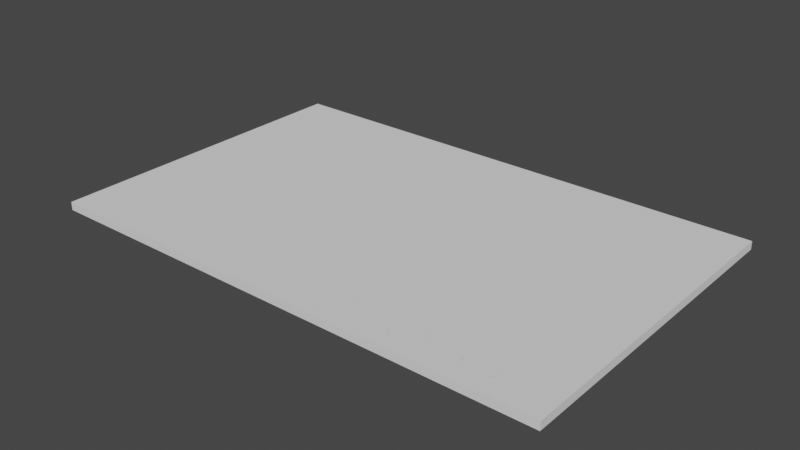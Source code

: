 # Source: ct_modele.blend  (saved by Blender 3.3.6; exported with 4.5.12 LTS)
import bpy
from mathutils import Matrix  # noqa: F401  (used for matrix-valued properties, if any)

bpy.ops.wm.read_factory_settings(use_empty=True)
scene = bpy.context.scene
scene.name = 'Scene'

# ---- collections
col_collection = bpy.data.collections.new('Collection'); scene.collection.children.link(col_collection)
col_trou = bpy.data.collections.new('trou'); col_collection.children.link(col_trou)

# ---- world
world_world = bpy.data.worlds.new('World'); scene.world = world_world
world_world.use_nodes = True; world_world.node_tree.nodes.clear()
_N = world_world.node_tree.nodes; _L = world_world.node_tree.links
n0 = _N.new('ShaderNodeOutputWorld'); n0.name = 'World Output'; n0.location = (300, 300)
n1 = _N.new('ShaderNodeBackground'); n1.name = 'Background'; n1.location = (10, 300)
n1.inputs[0].default_value = (0.05088, 0.05088, 0.05088, 1.0)
_L.new(n1.outputs[0], n0.inputs[0])
n0.is_active_output = True
world_world.color = (0.05088, 0.05088, 0.05088)
world_world.use_sun_shadow = False
world_world.sun_shadow_jitter_overblur = 0.0

# ---- meshes
me_cube_010 = bpy.data.meshes.new('Cube.010')
me_cube_010.from_pydata([(0.3936, 0.2417, -2.0), (0.117, 0.2417, -2.0), (0.6489, 0.2417, -2.0), (0.9255, 0.2417, -2.0), (-5.96e-08, -5.96e-08, -2.0), (1.202, 0.2417, -2.0), (1.479, 0.2417, -2.0), (1.734, 0.2417, -2.0), (-5.96e-08, -5.96e-08, 0.0), (0.3936, 0.2417, 0.0), (0.6489, 0.2417, 0.0), (0.9255, 0.2417, 0.0), (1.202, 0.2417, 0.0), (1.479, 0.2417, 0.0), (1.734, 0.2417, 0.0), (0.117, 0.2417, 0.0), (0.405, 0.2399, -2.0), (1.214, 0.2399, -2.0), (0.9369, 0.2399, -2.0), (1.49, 0.2399, -2.0), (0.6604, 0.2399, -2.0), (-5.96e-08, 2.0, -2.0), (0.1284, 0.2399, -2.0), (1.745, 0.2399, -2.0), (0.9369, 0.2399, 0.0), (1.49, 0.2399, 0.0), (0.6604, 0.2399, 0.0), (1.214, 0.2399, 0.0), (0.405, 0.2399, 0.0), (0.1284, 0.2399, 0.0), (-5.96e-08, 2.0, 0.0), (1.745, 0.2399, 0.0), (0.6713, 0.2347, -2.0), (2.0, -5.96e-08, -2.0), (0.9479, 0.2347, -2.0), (1.756, 0.2347, -2.0), (0.416, 0.2347, -2.0), (1.225, 0.2347, -2.0), (0.1394, 0.2347, -2.0), (1.501, 0.2347, -2.0), (0.1394, 0.2347, 0.0), (1.501, 0.2347, 0.0), (1.756, 0.2347, 0.0), (0.6713, 0.2347, 0.0), (2.0, -5.96e-08, 0.0), (0.416, 0.2347, 0.0), (0.9479, 0.2347, 0.0), (1.225, 0.2347, 0.0), (2.0, 2.0, -2.0), (1.767, 0.2262, -2.0), (0.958, 0.2262, -2.0), (0.6814, 0.2262, -2.0), (0.4261, 0.2262, -2.0), (0.1495, 0.2262, -2.0), (1.235, 0.2262, -2.0), (1.511, 0.2262, -2.0), (0.6814, 0.2262, 0.0), (0.1495, 0.2262, 0.0), (1.511, 0.2262, 0.0), (0.4261, 0.2262, 0.0), (1.235, 0.2262, 0.0), (2.0, 2.0, 0.0), (1.767, 0.2262, 0.0), (0.958, 0.2262, 0.0), (1.244, 0.2148, -2.0), (1.52, 0.2148, -2.0), (0.6903, 0.2148, -2.0), (0.9669, 0.2148, -2.0), (0.1584, 0.2148, -2.0), (0.435, 0.2148, -2.0), (1.775, 0.2148, -2.0), (1.775, 0.2148, 0.0), (0.1584, 0.2148, 0.0), (1.52, 0.2148, 0.0), (0.435, 0.2148, 0.0), (0.6903, 0.2148, 0.0), (1.244, 0.2148, 0.0), (0.9669, 0.2148, 0.0), (1.783, 0.2009, -2.0), (0.4423, 0.2009, -2.0), (0.1657, 0.2009, -2.0), (0.6976, 0.2009, -2.0), (0.9742, 0.2009, -2.0), (1.527, 0.2009, -2.0), (1.251, 0.2009, -2.0), (0.6976, 0.2009, 0.0), (0.1657, 0.2009, 0.0), (0.9742, 0.2009, 0.0), (1.783, 0.2009, 0.0), (1.527, 0.2009, 0.0), (1.251, 0.2009, 0.0), (0.4423, 0.2009, 0.0), (1.533, 0.1851, -2.0), (1.256, 0.1851, -2.0), (0.9796, 0.1851, -2.0), (0.703, 0.1851, -2.0), (0.1711, 0.1851, -2.0), (0.4477, 0.1851, -2.0), (1.788, 0.1851, -2.0), (1.533, 0.1851, 0.0), (0.703, 0.1851, 0.0), (1.788, 0.1851, 0.0), (0.9796, 0.1851, 0.0), (0.4477, 0.1851, 0.0), (1.256, 0.1851, 0.0), (0.1711, 0.1851, 0.0), (1.536, 0.1679, -2.0), (0.9829, 0.1679, -2.0), (1.791, 0.1679, -2.0), (0.7063, 0.1679, -2.0), (1.26, 0.1679, -2.0), (0.1744, 0.1679, -2.0), (0.451, 0.1679, -2.0), (0.9829, 0.1679, 0.0), (1.26, 0.1679, 0.0), (1.536, 0.1679, 0.0), (1.791, 0.1679, 0.0), (0.1744, 0.1679, 0.0), (0.7063, 0.1679, 0.0), (0.451, 0.1679, 0.0), (0.7074, 0.15, -2.0), (1.261, 0.15, -2.0), (0.984, 0.15, -2.0), (1.537, 0.15, -2.0), (0.4521, 0.15, -2.0), (0.1755, 0.15, -2.0), (1.793, 0.15, -2.0), (0.984, 0.15, 0.0), (0.4521, 0.15, 0.0), (0.7074, 0.15, 0.0), (1.261, 0.15, 0.0), (1.793, 0.15, 0.0), (1.537, 0.15, 0.0), (0.1755, 0.15, 0.0), (1.26, 0.1321, -2.0), (1.791, 0.1321, -2.0), (0.451, 0.1321, -2.0), (0.7063, 0.1321, -2.0), (1.536, 0.1321, -2.0), (0.9829, 0.1321, -2.0), (0.1744, 0.1321, -2.0), (0.1744, 0.1321, 0.0), (1.536, 0.1321, 0.0), (0.7063, 0.1321, 0.0), (0.9829, 0.1321, 0.0), (0.451, 0.1321, 0.0), (1.791, 0.1321, 0.0), (1.26, 0.1321, 0.0), (0.703, 0.1149, -2.0), (1.256, 0.1149, -2.0), (1.788, 0.1149, -2.0), (0.4477, 0.1149, -2.0), (0.1711, 0.1149, -2.0), (1.533, 0.1149, -2.0), (0.9796, 0.1149, -2.0), (0.4477, 0.1149, 0.0), (1.533, 0.1149, 0.0), (0.703, 0.1149, 0.0), (1.256, 0.1149, 0.0), (0.1711, 0.1149, 0.0), (1.788, 0.1149, 0.0), (0.9796, 0.1149, 0.0), (1.527, 0.09907, -2.0), (0.6976, 0.09907, -2.0), (1.251, 0.09907, -2.0), (0.9742, 0.09907, -2.0), (1.783, 0.09907, -2.0), (0.4423, 0.09907, -2.0), (0.1657, 0.09907, -2.0), (0.1657, 0.09907, 0.0), (1.251, 0.09907, 0.0), (0.4423, 0.09907, 0.0), (0.9742, 0.09907, 0.0), (0.6976, 0.09907, 0.0), (1.783, 0.09907, 0.0), (1.527, 0.09907, 0.0), (0.9669, 0.08518, -2.0), (1.244, 0.08518, -2.0), (0.1584, 0.08518, -2.0), (1.775, 0.08518, -2.0), (0.435, 0.08518, -2.0), (0.6903, 0.08518, -2.0), (1.52, 0.08518, -2.0), (0.435, 0.08518, 0.0), (0.9669, 0.08518, 0.0), (1.244, 0.08518, 0.0), (0.6903, 0.08518, 0.0), (1.52, 0.08518, 0.0), (1.775, 0.08518, 0.0), (0.1584, 0.08518, 0.0), (0.958, 0.07378, -2.0), (1.235, 0.07378, -2.0), (1.767, 0.07378, -2.0), (0.4261, 0.07378, -2.0), (0.6814, 0.07378, -2.0), (0.1495, 0.07378, -2.0), (1.511, 0.07378, -2.0), (0.4261, 0.07378, 0.0), (1.235, 0.07378, 0.0), (0.958, 0.07378, 0.0), (1.511, 0.07378, 0.0), (0.6814, 0.07378, 0.0), (1.767, 0.07378, 0.0), (0.1495, 0.07378, 0.0), (0.9479, 0.06531, -2.0), (0.416, 0.06531, -2.0), (1.756, 0.06531, -2.0), (1.225, 0.06531, -2.0), (0.1394, 0.06531, -2.0), (1.501, 0.06531, -2.0), (0.6713, 0.06531, -2.0), (0.416, 0.06531, 0.0), (0.6713, 0.06531, 0.0), (1.225, 0.06531, 0.0), (1.756, 0.06531, 0.0), (0.1394, 0.06531, 0.0), (0.9479, 0.06531, 0.0), (1.501, 0.06531, 0.0), (0.6604, 0.06009, -2.0), (0.405, 0.06009, -2.0), (1.745, 0.06009, -2.0), (0.1284, 0.06009, -2.0), (1.214, 0.06009, -2.0), (0.9369, 0.06009, -2.0), (1.49, 0.06009, -2.0), (0.1284, 0.06009, 0.0), (1.49, 0.06009, 0.0), (0.6604, 0.06009, 0.0), (1.214, 0.06009, 0.0), (0.405, 0.06009, 0.0), (1.745, 0.06009, 0.0), (0.9369, 0.06009, 0.0), (0.117, 0.05833, -2.0), (0.6489, 0.05833, -2.0), (1.479, 0.05833, -2.0), (1.202, 0.05833, -2.0), (0.3936, 0.05833, -2.0), (1.734, 0.05833, -2.0), (0.9255, 0.05833, -2.0), (0.6489, 0.05833, 0.0), (1.202, 0.05833, 0.0), (0.9255, 0.05833, 0.0), (1.479, 0.05833, 0.0), (0.117, 0.05833, 0.0), (1.734, 0.05833, 0.0), (0.3936, 0.05833, 0.0), (1.467, 0.06009, -2.0), (0.6375, 0.06009, -2.0), (1.191, 0.06009, -2.0), (0.1056, 0.06009, -2.0), (0.3822, 0.06009, -2.0), (1.723, 0.06009, -2.0), (0.9141, 0.06009, -2.0), (0.1056, 0.06009, 0.0), (1.191, 0.06009, 0.0), (1.723, 0.06009, 0.0), (1.467, 0.06009, 0.0), (0.9141, 0.06009, 0.0), (0.6375, 0.06009, 0.0), (0.3822, 0.06009, 0.0), (0.3712, 0.06531, -2.0), (0.6265, 0.06531, -2.0), (1.456, 0.06531, -2.0), (1.712, 0.06531, -2.0), (0.9031, 0.06531, -2.0), (1.18, 0.06531, -2.0), (0.09463, 0.06531, -2.0), (1.18, 0.06531, 0.0), (0.6265, 0.06531, 0.0), (0.09463, 0.06531, 0.0), (0.3712, 0.06531, 0.0), (1.712, 0.06531, 0.0), (0.9031, 0.06531, 0.0), (1.456, 0.06531, 0.0), (0.08451, 0.07378, -2.0), (0.893, 0.07378, -2.0), (1.446, 0.07378, -2.0), (0.3611, 0.07378, -2.0), (1.17, 0.07378, -2.0), (0.6164, 0.07378, -2.0), (1.702, 0.07378, -2.0), (1.17, 0.07378, 0.0), (0.6164, 0.07378, 0.0), (1.702, 0.07378, 0.0), (0.893, 0.07378, 0.0), (0.08451, 0.07378, 0.0), (1.446, 0.07378, 0.0), (0.3611, 0.07378, 0.0), (1.161, 0.08518, -2.0), (0.8842, 0.08518, -2.0), (0.6076, 0.08518, -2.0), (1.693, 0.08518, -2.0), (0.3522, 0.08518, -2.0), (0.07565, 0.08518, -2.0), (1.437, 0.08518, -2.0), (0.6076, 0.08518, 0.0), (1.693, 0.08518, 0.0), (0.8842, 0.08518, 0.0), (0.3522, 0.08518, 0.0), (1.437, 0.08518, 0.0), (0.07565, 0.08518, 0.0), (1.161, 0.08518, 0.0), (1.153, 0.09907, -2.0), (0.8769, 0.09907, -2.0), (0.6003, 0.09907, -2.0), (0.345, 0.09907, -2.0), (0.06837, 0.09907, -2.0), (1.685, 0.09907, -2.0), (1.43, 0.09907, -2.0), (1.685, 0.09907, 0.0), (1.153, 0.09907, 0.0), (0.345, 0.09907, 0.0), (0.6003, 0.09907, 0.0), (0.06837, 0.09907, 0.0), (1.43, 0.09907, 0.0), (0.8769, 0.09907, 0.0), (0.3396, 0.1149, -2.0), (0.8715, 0.1149, -2.0), (0.5949, 0.1149, -2.0), (1.148, 0.1149, -2.0), (0.06296, 0.1149, -2.0), (1.68, 0.1149, -2.0), (1.425, 0.1149, -2.0), (1.425, 0.1149, 0.0), (0.3396, 0.1149, 0.0), (0.06296, 0.1149, 0.0), (1.148, 0.1149, 0.0), (0.5949, 0.1149, 0.0), (0.8715, 0.1149, 0.0), (1.68, 0.1149, 0.0), (0.8681, 0.1321, -2.0), (1.677, 0.1321, -2.0), (1.421, 0.1321, -2.0), (0.5915, 0.1321, -2.0), (1.145, 0.1321, -2.0), (0.05963, 0.1321, -2.0), (0.3362, 0.1321, -2.0), (0.8681, 0.1321, 0.0), (0.5915, 0.1321, 0.0), (0.05963, 0.1321, 0.0), (1.145, 0.1321, 0.0), (1.421, 0.1321, 0.0), (1.677, 0.1321, 0.0), (0.3362, 0.1321, 0.0), (1.42, 0.15, -2.0), (1.676, 0.15, -2.0), (0.867, 0.15, -2.0), (0.5904, 0.15, -2.0), (1.144, 0.15, -2.0), (0.05851, 0.15, -2.0), (0.3351, 0.15, -2.0), (1.42, 0.15, 0.0), (0.05851, 0.15, 0.0), (1.144, 0.15, 0.0), (1.676, 0.15, 0.0), (0.5904, 0.15, 0.0), (0.3351, 0.15, 0.0), (0.867, 0.15, 0.0), (0.05963, 0.1679, -2.0), (0.3362, 0.1679, -2.0), (1.145, 0.1679, -2.0), (1.421, 0.1679, -2.0), (1.677, 0.1679, -2.0), (0.5915, 0.1679, -2.0), (0.8681, 0.1679, -2.0), (1.677, 0.1679, 0.0), (1.421, 0.1679, 0.0), (0.5915, 0.1679, 0.0), (1.145, 0.1679, 0.0), (0.8681, 0.1679, 0.0), (0.05963, 0.1679, 0.0), (0.3362, 0.1679, 0.0), (1.425, 0.1851, -2.0), (0.8715, 0.1851, -2.0), (1.68, 0.1851, -2.0), (1.148, 0.1851, -2.0), (0.3396, 0.1851, -2.0), (0.5949, 0.1851, -2.0), (0.06296, 0.1851, -2.0), (0.3396, 0.1851, 0.0), (1.68, 0.1851, 0.0), (1.425, 0.1851, 0.0), (0.5949, 0.1851, 0.0), (0.8715, 0.1851, 0.0), (1.148, 0.1851, 0.0), (0.06296, 0.1851, 0.0), (0.6003, 0.2009, -2.0), (1.43, 0.2009, -2.0), (1.685, 0.2009, -2.0), (1.153, 0.2009, -2.0), (0.8769, 0.2009, -2.0), (0.06837, 0.2009, -2.0), (0.345, 0.2009, -2.0), (1.153, 0.2009, 0.0), (0.6003, 0.2009, 0.0), (0.06837, 0.2009, 0.0), (1.43, 0.2009, 0.0), (1.685, 0.2009, 0.0), (0.8769, 0.2009, 0.0), (0.345, 0.2009, 0.0), (1.693, 0.2148, -2.0), (1.437, 0.2148, -2.0), (0.6076, 0.2148, -2.0), (0.3522, 0.2148, -2.0), (0.8842, 0.2148, -2.0), (1.161, 0.2148, -2.0), (0.07565, 0.2148, -2.0), (0.3522, 0.2148, 0.0), (0.6076, 0.2148, 0.0), (1.693, 0.2148, 0.0), (0.07565, 0.2148, 0.0), (1.437, 0.2148, 0.0), (0.8842, 0.2148, 0.0), (1.161, 0.2148, 0.0), (1.446, 0.2262, -2.0), (0.893, 0.2262, -2.0), (0.6164, 0.2262, -2.0), (1.702, 0.2262, -2.0), (0.3611, 0.2262, -2.0), (1.17, 0.2262, -2.0), (0.08451, 0.2262, -2.0), (1.17, 0.2262, 0.0), (0.893, 0.2262, 0.0), (0.3611, 0.2262, 0.0), (0.08451, 0.2262, 0.0), (1.446, 0.2262, 0.0), (1.702, 0.2262, 0.0), (0.6164, 0.2262, 0.0), (0.3712, 0.2347, -2.0), (0.9031, 0.2347, -2.0), (1.456, 0.2347, -2.0), (0.6265, 0.2347, -2.0), (1.712, 0.2347, -2.0), (0.09463, 0.2347, -2.0), (1.18, 0.2347, -2.0), (0.6265, 0.2347, 0.0), (0.09463, 0.2347, 0.0), (0.3712, 0.2347, 0.0), (0.9031, 0.2347, 0.0), (1.712, 0.2347, 0.0), (1.456, 0.2347, 0.0), (1.18, 0.2347, 0.0), (0.3822, 0.2399, -2.0), (1.723, 0.2399, -2.0), (1.467, 0.2399, -2.0), (0.1056, 0.2399, -2.0), (1.191, 0.2399, -2.0), (0.9141, 0.2399, -2.0), (0.6375, 0.2399, -2.0), (1.723, 0.2399, 0.0), (1.467, 0.2399, 0.0), (0.1056, 0.2399, 0.0), (1.191, 0.2399, 0.0), (0.9141, 0.2399, 0.0), (0.6375, 0.2399, 0.0), (0.3822, 0.2399, 0.0)], [], [(4, 8, 30, 21), (21, 30, 61, 48), (48, 61, 44, 33), (33, 44, 8, 4), (274, 4, 21, 48, 33, 166, 150, 135, 126, 108, 98, 78, 70, 49, 35, 23, 7, 443, 432, 417, 400, 388, 374, 362, 345, 123, 106, 92, 83, 65, 55, 39, 19, 6, 444, 430, 414, 401, 387, 372, 361, 344, 121, 110, 93, 84, 64, 54, 37, 17, 5, 446, 434, 419, 405, 389, 375, 360, 348, 122, 107, 94, 82, 67, 50, 34, 18, 3, 447, 429, 415, 404, 390, 373, 364, 346, 120, 109, 95, 81, 66, 51, 32, 20, 2, 448, 431, 416, 402, 386, 377, 363, 347, 124, 112, 97, 79, 69, 52, 36, 16, 0, 442, 428, 418, 403, 392, 376, 359, 350, 125, 111, 96, 80, 68, 53, 38, 22, 1, 445, 433, 420, 406, 391, 378, 358, 349, 335, 320, 306, 293), (166, 33, 4, 274, 266, 249, 232, 221, 208, 195, 178, 168, 152, 140, 125, 350, 336, 316, 305, 292, 277, 260, 250, 236, 219, 205, 193, 180, 167, 151, 136, 124, 347, 333, 318, 304, 290, 279, 261, 247, 233, 218, 210, 194, 181, 163, 148, 137, 120, 346, 330, 317, 303, 289, 275, 264, 252, 238, 223, 204, 190, 176, 165, 154, 139, 122, 348, 334, 319, 302, 288, 278, 265, 248, 235, 222, 207, 191, 177, 164, 149, 134, 121, 344, 332, 322, 308, 294, 276, 262, 246, 234, 224, 209, 196, 182, 162, 153, 138, 123, 345, 331, 321, 307, 291, 280, 263, 251, 237, 220, 206, 192, 179), (285, 8, 44, 174, 188, 202, 214, 230, 244, 255, 271, 283, 296, 309, 329, 342, 354, 132, 142, 156, 175, 187, 200, 217, 226, 242, 256, 273, 286, 299, 314, 323, 341, 351, 130, 147, 158, 170, 185, 198, 213, 228, 240, 254, 267, 281, 301, 310, 326, 340, 353, 127, 144, 161, 172, 184, 199, 216, 231, 241, 257, 272, 284, 297, 315, 328, 337, 357, 129, 143, 157, 173, 186, 201, 212, 227, 239, 258, 268, 282, 295, 312, 327, 338, 355, 128, 145, 155, 171, 183, 197, 211, 229, 245, 259, 270, 287, 298, 311, 324, 343, 356, 133, 141, 159, 169, 189, 203, 215, 225, 243, 253, 269), (117, 133, 356, 371, 379, 399, 407, 423, 437, 455, 9, 28, 45, 59, 74, 91, 103, 119, 128, 355, 367, 382, 394, 408, 427, 435, 454, 10, 26, 43, 56, 75, 85, 100, 118, 129, 357, 369, 383, 398, 412, 422, 438, 453, 11, 24, 46, 63, 77, 87, 102, 113, 127, 353, 368, 384, 393, 413, 421, 441, 452, 12, 27, 47, 60, 76, 90, 104, 114, 130, 351, 366, 381, 396, 411, 425, 440, 450, 13, 25, 41, 58, 73, 89, 99, 115, 132, 354, 365, 380, 397, 409, 426, 439, 449, 14, 31, 42, 62, 71, 88, 101, 116, 131, 146, 160, 174, 44, 61, 30, 8, 285, 300, 313, 325, 339, 352, 370, 385, 395, 410, 424, 436, 451, 15, 29, 40, 57, 72, 86, 105), (15, 1, 22, 29), (29, 22, 38, 40), (40, 38, 53, 57), (72, 57, 53, 68), (86, 72, 68, 80), (105, 86, 80, 96), (96, 111, 117, 105), (133, 117, 111, 125), (141, 133, 125, 140), (159, 141, 140, 152), (169, 159, 152, 168), (189, 169, 168, 178), (203, 189, 178, 195), (215, 203, 195, 208), (225, 215, 208, 221), (243, 225, 221, 232), (253, 243, 232, 249), (269, 253, 249, 266), (285, 269, 266, 274), (285, 274, 293, 300), (300, 293, 306, 313), (313, 306, 320, 325), (325, 320, 335, 339), (339, 335, 349, 352), (352, 349, 358, 370), (370, 358, 378, 385), (385, 378, 391, 395), (395, 391, 406, 410), (410, 406, 420, 424), (424, 420, 433, 436), (436, 433, 445, 451), (445, 1, 15, 451), (9, 0, 16, 28), (28, 16, 36, 45), (45, 36, 52, 59), (74, 59, 52, 69), (91, 74, 69, 79), (103, 91, 79, 97), (119, 103, 97, 112), (128, 119, 112, 124), (145, 128, 124, 136), (155, 145, 136, 151), (171, 155, 151, 167), (183, 171, 167, 180), (197, 183, 180, 193), (211, 197, 193, 205), (229, 211, 205, 219), (245, 229, 219, 236), (259, 245, 236, 250), (270, 259, 250, 260), (287, 270, 260, 277), (287, 277, 292, 298), (298, 292, 305, 311), (311, 305, 316, 324), (324, 316, 336, 343), (343, 336, 350, 356), (356, 350, 359, 371), (371, 359, 376, 379), (379, 376, 392, 399), (399, 392, 403, 407), (407, 403, 418, 423), (423, 418, 428, 437), (437, 428, 442, 455), (442, 0, 9, 455), (10, 2, 20, 26), (26, 20, 32, 43), (43, 32, 51, 56), (75, 56, 51, 66), (85, 75, 66, 81), (100, 85, 81, 95), (118, 100, 95, 109), (129, 118, 109, 120), (143, 129, 120, 137), (157, 143, 137, 148), (173, 157, 148, 163), (186, 173, 163, 181), (201, 186, 181, 194), (212, 201, 194, 210), (227, 212, 210, 218), (239, 227, 218, 233), (258, 239, 233, 247), (268, 258, 247, 261), (282, 268, 261, 279), (282, 279, 290, 295), (295, 290, 304, 312), (312, 304, 318, 327), (327, 318, 333, 338), (338, 333, 347, 355), (355, 347, 363, 367), (367, 363, 377, 382), (382, 377, 386, 394), (394, 386, 402, 408), (408, 402, 416, 427), (427, 416, 431, 435), (435, 431, 448, 454), (448, 2, 10, 454), (11, 3, 18, 24), (24, 18, 34, 46), (46, 34, 50, 63), (77, 63, 50, 67), (87, 77, 67, 82), (102, 87, 82, 94), (113, 102, 94, 107), (127, 113, 107, 122), (144, 127, 122, 139), (161, 144, 139, 154), (172, 161, 154, 165), (184, 172, 165, 176), (199, 184, 176, 190), (216, 199, 190, 204), (231, 216, 204, 223), (241, 231, 223, 238), (257, 241, 238, 252), (272, 257, 252, 264), (284, 272, 264, 275), (284, 275, 289, 297), (297, 289, 303, 315), (315, 303, 317, 328), (328, 317, 330, 337), (337, 330, 346, 357), (357, 346, 364, 369), (369, 364, 373, 383), (383, 373, 390, 398), (398, 390, 404, 412), (412, 404, 415, 422), (422, 415, 429, 438), (438, 429, 447, 453), (447, 3, 11, 453), (12, 5, 17, 27), (27, 17, 37, 47), (47, 37, 54, 60), (76, 60, 54, 64), (90, 76, 64, 84), (104, 90, 84, 93), (114, 104, 93, 110), (130, 114, 110, 121), (147, 130, 121, 134), (158, 147, 134, 149), (170, 158, 149, 164), (185, 170, 164, 177), (198, 185, 177, 191), (213, 198, 191, 207), (228, 213, 207, 222), (240, 228, 222, 235), (254, 240, 235, 248), (267, 254, 248, 265), (281, 267, 265, 278), (281, 278, 288, 301), (301, 288, 302, 310), (310, 302, 319, 326), (326, 319, 334, 340), (340, 334, 348, 353), (353, 348, 360, 368), (368, 360, 375, 384), (384, 375, 389, 393), (393, 389, 405, 413), (413, 405, 419, 421), (421, 419, 434, 441), (441, 434, 446, 452), (446, 5, 12, 452), (13, 6, 19, 25), (25, 19, 39, 41), (41, 39, 55, 58), (73, 58, 55, 65), (89, 73, 65, 83), (99, 89, 83, 92), (115, 99, 92, 106), (132, 115, 106, 123), (142, 132, 123, 138), (156, 142, 138, 153), (175, 156, 153, 162), (187, 175, 162, 182), (200, 187, 182, 196), (217, 200, 196, 209), (226, 217, 209, 224), (242, 226, 224, 234), (256, 242, 234, 246), (273, 256, 246, 262), (286, 273, 262, 276), (286, 276, 294, 299), (299, 294, 308, 314), (314, 308, 322, 323), (323, 322, 332, 341), (341, 332, 344, 351), (351, 344, 361, 366), (366, 361, 372, 381), (381, 372, 387, 396), (396, 387, 401, 411), (411, 401, 414, 425), (425, 414, 430, 440), (440, 430, 444, 450), (444, 6, 13, 450), (14, 7, 23, 31), (31, 23, 35, 42), (42, 35, 49, 62), (71, 62, 49, 70), (88, 71, 70, 78), (101, 88, 78, 98), (116, 101, 98, 108), (131, 116, 108, 126), (146, 131, 126, 135), (160, 146, 135, 150), (174, 160, 150, 166), (188, 174, 166, 179), (202, 188, 179, 192), (214, 202, 192, 206), (230, 214, 206, 220), (244, 230, 220, 237), (255, 244, 237, 251), (271, 255, 251, 263), (283, 271, 263, 280), (283, 280, 291, 296), (296, 291, 307, 309), (309, 307, 321, 329), (329, 321, 331, 342), (342, 331, 345, 354), (354, 345, 362, 365), (365, 362, 374, 380), (380, 374, 388, 397), (397, 388, 400, 409), (409, 400, 417, 426), (426, 417, 432, 439), (439, 432, 443, 449), (443, 7, 14, 449)])
_uv = me_cube_010.uv_layers.new(name='UVMap')
_uv.uv.foreach_set('vector', [0.375, 0.0, 0.625, 0.0, 0.625, 0.25, 0.375, 0.25, 0.375, 0.25, 0.625, 0.25, 0.625, 0.5, 0.375, 0.5, 0.375, 0.5, 0.625, 0.5, 0.625, 0.75, 0.375, 0.75, 0.375, 0.75, 0.625, 0.75, 0.625, 1.0, 0.375, 1.0, 0.1356, 0.7408, 0.125, 0.75, 0.125, 0.5, 0.375, 0.5, 0.375, 0.75, 0.3478, 0.7376, 0.3485, 0.7356, 0.3489, 0.7335, 0.3491, 0.7312, 0.3489, 0.729, 0.3485, 0.7269, 0.3478, 0.7249, 0.3469, 0.7231, 0.3458, 0.7217, 0.3446, 0.7207, 0.3432, 0.72, 0.3418, 0.7198, 0.3403, 0.72, 0.339, 0.7207, 0.3377, 0.7217, 0.3366, 0.7231, 0.3357, 0.7249, 0.335, 0.7269, 0.3346, 0.729, 0.3344, 0.7312, 0.3172, 0.7313, 0.317, 0.729, 0.3166, 0.7269, 0.3159, 0.7249, 0.315, 0.7231, 0.3139, 0.7217, 0.3126, 0.7207, 0.3113, 0.72, 0.3098, 0.7198, 0.3084, 0.72, 0.307, 0.7207, 0.3058, 0.7217, 0.3047, 0.7231, 0.3038, 0.7249, 0.3031, 0.7269, 0.3027, 0.729, 0.3025, 0.7313, 0.2826, 0.7312, 0.2824, 0.729, 0.282, 0.7269, 0.2813, 0.7249, 0.2804, 0.7231, 0.2793, 0.7217, 0.2781, 0.7207, 0.2767, 0.72, 0.2753, 0.7198, 0.2738, 0.72, 0.2725, 0.7207, 0.2712, 0.7217, 0.2701, 0.7231, 0.2692, 0.7249, 0.2685, 0.7269, 0.2681, 0.729, 0.268, 0.7313, 0.248, 0.7313, 0.2479, 0.729, 0.2474, 0.7269, 0.2468, 0.7249, 0.2459, 0.7231, 0.2448, 0.7217, 0.2435, 0.7207, 0.2421, 0.72, 0.2407, 0.7198, 0.2393, 0.72, 0.2379, 0.7207, 0.2366, 0.7217, 0.2355, 0.7231, 0.2346, 0.7249, 0.2339, 0.7269, 0.2335, 0.729, 0.2334, 0.7313, 0.2134, 0.7313, 0.2133, 0.729, 0.2129, 0.7269, 0.2122, 0.7249, 0.2113, 0.7231, 0.2102, 0.7217, 0.2089, 0.7207, 0.2075, 0.72, 0.2061, 0.7198, 0.2047, 0.72, 0.2033, 0.7207, 0.2021, 0.7217, 0.2009, 0.7231, 0.2, 0.7249, 0.1994, 0.7269, 0.1989, 0.729, 0.1988, 0.7313, 0.1815, 0.7312, 0.1814, 0.729, 0.181, 0.7269, 0.1803, 0.7249, 0.1794, 0.7231, 0.1783, 0.7217, 0.177, 0.7207, 0.1756, 0.72, 0.1742, 0.7198, 0.1728, 0.72, 0.1714, 0.7207, 0.1701, 0.7217, 0.169, 0.7231, 0.1681, 0.7249, 0.1674, 0.7269, 0.167, 0.729, 0.1669, 0.7313, 0.1469, 0.7312, 0.1468, 0.729, 0.1464, 0.7269, 0.1457, 0.7249, 0.1448, 0.7231, 0.1437, 0.7217, 0.1424, 0.7207, 0.1411, 0.72, 0.1396, 0.7198, 0.1382, 0.72, 0.1368, 0.7207, 0.1356, 0.7217, 0.1345, 0.7231, 0.1335, 0.7249, 0.1329, 0.7269, 0.1325, 0.729, 0.1323, 0.7313, 0.1325, 0.7335, 0.1329, 0.7356, 0.1335, 0.7376, 0.1345, 0.7394, 0.3478, 0.7376, 0.375, 0.75, 0.125, 0.75, 0.1356, 0.7408, 0.1368, 0.7418, 0.1382, 0.7425, 0.1396, 0.7427, 0.1411, 0.7425, 0.1424, 0.7418, 0.1437, 0.7408, 0.1448, 0.7394, 0.1457, 0.7376, 0.1464, 0.7356, 0.1468, 0.7335, 0.1469, 0.7312, 0.1669, 0.7313, 0.167, 0.7335, 0.1674, 0.7356, 0.1681, 0.7376, 0.169, 0.7394, 0.1701, 0.7408, 0.1714, 0.7418, 0.1728, 0.7425, 0.1742, 0.7427, 0.1756, 0.7425, 0.177, 0.7418, 0.1783, 0.7408, 0.1794, 0.7394, 0.1803, 0.7376, 0.181, 0.7356, 0.1814, 0.7335, 0.1815, 0.7312, 0.1988, 0.7313, 0.1989, 0.7335, 0.1994, 0.7356, 0.2, 0.7376, 0.2009, 0.7394, 0.2021, 0.7408, 0.2033, 0.7418, 0.2047, 0.7425, 0.2061, 0.7427, 0.2075, 0.7425, 0.2089, 0.7418, 0.2102, 0.7408, 0.2113, 0.7394, 0.2122, 0.7376, 0.2129, 0.7356, 0.2133, 0.7335, 0.2134, 0.7313, 0.2334, 0.7313, 0.2335, 0.7335, 0.2339, 0.7356, 0.2346, 0.7376, 0.2355, 0.7394, 0.2366, 0.7408, 0.2379, 0.7418, 0.2393, 0.7425, 0.2407, 0.7427, 0.2421, 0.7425, 0.2435, 0.7418, 0.2448, 0.7408, 0.2459, 0.7394, 0.2468, 0.7376, 0.2474, 0.7356, 0.2479, 0.7335, 0.248, 0.7313, 0.268, 0.7313, 0.2681, 0.7335, 0.2685, 0.7356, 0.2692, 0.7376, 0.2701, 0.7394, 0.2712, 0.7408, 0.2725, 0.7418, 0.2738, 0.7425, 0.2753, 0.7427, 0.2767, 0.7425, 0.2781, 0.7418, 0.2793, 0.7408, 0.2804, 0.7394, 0.2813, 0.7376, 0.282, 0.7356, 0.2824, 0.7335, 0.2826, 0.7312, 0.3025, 0.7313, 0.3027, 0.7335, 0.3031, 0.7356, 0.3038, 0.7376, 0.3047, 0.7394, 0.3058, 0.7408, 0.307, 0.7418, 0.3084, 0.7425, 0.3098, 0.7427, 0.3113, 0.7425, 0.3126, 0.7418, 0.3139, 0.7408, 0.315, 0.7394, 0.3159, 0.7376, 0.3166, 0.7356, 0.317, 0.7335, 0.3172, 0.7313, 0.3344, 0.7312, 0.3346, 0.7335, 0.335, 0.7356, 0.3357, 0.7376, 0.3366, 0.7394, 0.3377, 0.7408, 0.339, 0.7418, 0.3403, 0.7425, 0.3418, 0.7427, 0.3432, 0.7425, 0.3446, 0.7418, 0.3458, 0.7408, 0.3469, 0.7394, 0.8644, 0.7408, 0.875, 0.75, 0.625, 0.75, 0.6522, 0.7376, 0.6531, 0.7394, 0.6542, 0.7408, 0.6554, 0.7418, 0.6568, 0.7425, 0.6582, 0.7427, 0.6597, 0.7425, 0.661, 0.7418, 0.6623, 0.7408, 0.6634, 0.7394, 0.6643, 0.7376, 0.665, 0.7356, 0.6654, 0.7335, 0.6656, 0.7313, 0.6828, 0.7312, 0.683, 0.7335, 0.6834, 0.7356, 0.6841, 0.7376, 0.685, 0.7394, 0.6861, 0.7408, 0.6874, 0.7418, 0.6887, 0.7425, 0.6902, 0.7427, 0.6916, 0.7425, 0.693, 0.7418, 0.6942, 0.7408, 0.6953, 0.7394, 0.6962, 0.7376, 0.6969, 0.7356, 0.6973, 0.7335, 0.6975, 0.7313, 0.7174, 0.7312, 0.7176, 0.7335, 0.718, 0.7356, 0.7187, 0.7376, 0.7196, 0.7394, 0.7207, 0.7408, 0.7219, 0.7418, 0.7233, 0.7425, 0.7247, 0.7427, 0.7262, 0.7425, 0.7275, 0.7418, 0.7288, 0.7408, 0.7299, 0.7394, 0.7308, 0.7376, 0.7315, 0.7356, 0.7319, 0.7335, 0.732, 0.7313, 0.752, 0.7312, 0.7521, 0.7335, 0.7526, 0.7356, 0.7532, 0.7376, 0.7541, 0.7394, 0.7552, 0.7408, 0.7565, 0.7418, 0.7579, 0.7425, 0.7593, 0.7427, 0.7607, 0.7425, 0.7621, 0.7418, 0.7634, 0.7408, 0.7645, 0.7394, 0.7654, 0.7376, 0.7661, 0.7356, 0.7665, 0.7335, 0.7666, 0.7313, 0.7866, 0.7313, 0.7867, 0.7335, 0.7871, 0.7356, 0.7878, 0.7376, 0.7887, 0.7394, 0.7898, 0.7408, 0.7911, 0.7418, 0.7925, 0.7425, 0.7939, 0.7427, 0.7953, 0.7425, 0.7967, 0.7418, 0.7979, 0.7408, 0.7991, 0.7394, 0.8, 0.7376, 0.8006, 0.7356, 0.8011, 0.7335, 0.8012, 0.7313, 0.8185, 0.7312, 0.8186, 0.7335, 0.819, 0.7356, 0.8197, 0.7376, 0.8206, 0.7394, 0.8217, 0.7408, 0.823, 0.7418, 0.8244, 0.7425, 0.8258, 0.7427, 0.8272, 0.7425, 0.8286, 0.7418, 0.8299, 0.7408, 0.831, 0.7394, 0.8319, 0.7376, 0.8326, 0.7356, 0.833, 0.7335, 0.8331, 0.7313, 0.8531, 0.7312, 0.8532, 0.7335, 0.8536, 0.7356, 0.8543, 0.7376, 0.8552, 0.7394, 0.8563, 0.7408, 0.8576, 0.7418, 0.8589, 0.7425, 0.8604, 0.7427, 0.8618, 0.7425, 0.8632, 0.7418, 0.8532, 0.729, 0.8531, 0.7312, 0.8331, 0.7313, 0.833, 0.729, 0.8326, 0.7269, 0.8319, 0.7249, 0.831, 0.7231, 0.8299, 0.7217, 0.8286, 0.7207, 0.8272, 0.72, 0.8258, 0.7198, 0.8244, 0.72, 0.823, 0.7207, 0.8217, 0.7217, 0.8206, 0.7231, 0.8197, 0.7249, 0.819, 0.7269, 0.8186, 0.729, 0.8185, 0.7312, 0.8012, 0.7313, 0.8011, 0.729, 0.8006, 0.7269, 0.8, 0.7249, 0.7991, 0.7231, 0.7979, 0.7217, 0.7967, 0.7207, 0.7953, 0.72, 0.7939, 0.7198, 0.7925, 0.72, 0.7911, 0.7207, 0.7898, 0.7217, 0.7887, 0.7231, 0.7878, 0.7249, 0.7871, 0.7269, 0.7867, 0.729, 0.7866, 0.7313, 0.7666, 0.7313, 0.7665, 0.729, 0.7661, 0.7269, 0.7654, 0.7249, 0.7645, 0.7231, 0.7634, 0.7217, 0.7621, 0.7207, 0.7607, 0.72, 0.7593, 0.7198, 0.7579, 0.72, 0.7565, 0.7207, 0.7552, 0.7217, 0.7541, 0.7231, 0.7532, 0.7249, 0.7526, 0.7269, 0.7521, 0.729, 0.752, 0.7312, 0.732, 0.7313, 0.7319, 0.729, 0.7315, 0.7269, 0.7308, 0.7249, 0.7299, 0.7231, 0.7288, 0.7217, 0.7275, 0.7207, 0.7262, 0.72, 0.7247, 0.7198, 0.7233, 0.72, 0.7219, 0.7207, 0.7207, 0.7217, 0.7196, 0.7231, 0.7187, 0.7249, 0.718, 0.7269, 0.7176, 0.729, 0.7174, 0.7312, 0.6975, 0.7313, 0.6973, 0.729, 0.6969, 0.7269, 0.6962, 0.7249, 0.6953, 0.7231, 0.6942, 0.7217, 0.693, 0.7207, 0.6916, 0.72, 0.6902, 0.7198, 0.6887, 0.72, 0.6874, 0.7207, 0.6861, 0.7217, 0.685, 0.7231, 0.6841, 0.7249, 0.6834, 0.7269, 0.683, 0.729, 0.6828, 0.7312, 0.6656, 0.7313, 0.6654, 0.729, 0.665, 0.7269, 0.6643, 0.7249, 0.6634, 0.7231, 0.6623, 0.7217, 0.661, 0.7207, 0.6597, 0.72, 0.6582, 0.7198, 0.6568, 0.72, 0.6554, 0.7207, 0.6542, 0.7217, 0.6531, 0.7231, 0.6522, 0.7249, 0.6515, 0.7269, 0.6511, 0.729, 0.6509, 0.7312, 0.6511, 0.7335, 0.6515, 0.7356, 0.6522, 0.7376, 0.625, 0.75, 0.625, 0.5, 0.875, 0.5, 0.875, 0.75, 0.8644, 0.7408, 0.8655, 0.7394, 0.8665, 0.7376, 0.8671, 0.7356, 0.8675, 0.7335, 0.8677, 0.7312, 0.8675, 0.729, 0.8671, 0.7269, 0.8665, 0.7249, 0.8655, 0.7231, 0.8644, 0.7217, 0.8632, 0.7207, 0.8618, 0.72, 0.8604, 0.7198, 0.8589, 0.72, 0.8576, 0.7207, 0.8563, 0.7217, 0.8552, 0.7231, 0.8543, 0.7249, 0.8536, 0.7269, 1.0, 1.0, 1.0, 0.5, 0.9688, 0.5, 0.9688, 1.0, 0.9688, 1.0, 0.9688, 0.5, 0.9375, 0.5, 0.9375, 1.0, 0.9375, 1.0, 0.9375, 0.5, 0.9062, 0.5, 0.9062, 1.0, 0.875, 1.0, 0.9062, 1.0, 0.9062, 0.5, 0.875, 0.5, 0.8438, 1.0, 0.875, 1.0, 0.875, 0.5, 0.8438, 0.5, 0.8125, 1.0, 0.8438, 1.0, 0.8438, 0.5, 0.8125, 0.5, 0.8125, 0.5, 0.7812, 0.5, 0.7812, 1.0, 0.8125, 1.0, 0.75, 1.0, 0.7812, 1.0, 0.7812, 0.5, 0.75, 0.5, 0.7188, 1.0, 0.75, 1.0, 0.75, 0.5, 0.7188, 0.5, 0.6875, 1.0, 0.7188, 1.0, 0.7188, 0.5, 0.6875, 0.5, 0.6562, 1.0, 0.6875, 1.0, 0.6875, 0.5, 0.6562, 0.5, 0.625, 1.0, 0.6562, 1.0, 0.6562, 0.5, 0.625, 0.5, 0.5938, 1.0, 0.625, 1.0, 0.625, 0.5, 0.5938, 0.5, 0.5625, 1.0, 0.5938, 1.0, 0.5938, 0.5, 0.5625, 0.5, 0.5312, 1.0, 0.5625, 1.0, 0.5625, 0.5, 0.5312, 0.5, 0.5, 1.0, 0.5312, 1.0, 0.5312, 0.5, 0.5, 0.5, 0.4688, 1.0, 0.5, 1.0, 0.5, 0.5, 0.4688, 0.5, 0.4375, 1.0, 0.4688, 1.0, 0.4688, 0.5, 0.4375, 0.5, 0.4062, 1.0, 0.4375, 1.0, 0.4375, 0.5, 0.4062, 0.5, 0.4062, 1.0, 0.4062, 0.5, 0.375, 0.5, 0.375, 1.0, 0.375, 1.0, 0.375, 0.5, 0.3438, 0.5, 0.3438, 1.0, 0.3438, 1.0, 0.3438, 0.5, 0.3125, 0.5, 0.3125, 1.0, 0.3125, 1.0, 0.3125, 0.5, 0.2812, 0.5, 0.2812, 1.0, 0.2812, 1.0, 0.2812, 0.5, 0.25, 0.5, 0.25, 1.0, 0.25, 1.0, 0.25, 0.5, 0.2188, 0.5, 0.2188, 1.0, 0.2188, 1.0, 0.2188, 0.5, 0.1875, 0.5, 0.1875, 1.0, 0.1875, 1.0, 0.1875, 0.5, 0.1562, 0.5, 0.1562, 1.0, 0.1562, 1.0, 0.1562, 0.5, 0.125, 0.5, 0.125, 1.0, 0.125, 1.0, 0.125, 0.5, 0.09375, 0.5, 0.09375, 1.0, 0.09375, 1.0, 0.09375, 0.5, 0.0625, 0.5, 0.0625, 1.0, 0.0625, 1.0, 0.0625, 0.5, 0.03125, 0.5, 0.03125, 1.0, 0.03125, 0.5, 0.0, 0.5, 0.0, 1.0, 0.03125, 1.0, 1.0, 1.0, 1.0, 0.5, 0.9688, 0.5, 0.9688, 1.0, 0.9688, 1.0, 0.9688, 0.5, 0.9375, 0.5, 0.9375, 1.0, 0.9375, 1.0, 0.9375, 0.5, 0.9062, 0.5, 0.9062, 1.0, 0.875, 1.0, 0.9062, 1.0, 0.9062, 0.5, 0.875, 0.5, 0.8438, 1.0, 0.875, 1.0, 0.875, 0.5, 0.8438, 0.5, 0.8125, 1.0, 0.8438, 1.0, 0.8438, 0.5, 0.8125, 0.5, 0.7812, 1.0, 0.8125, 1.0, 0.8125, 0.5, 0.7812, 0.5, 0.75, 1.0, 0.7812, 1.0, 0.7812, 0.5, 0.75, 0.5, 0.7188, 1.0, 0.75, 1.0, 0.75, 0.5, 0.7188, 0.5, 0.6875, 1.0, 0.7188, 1.0, 0.7188, 0.5, 0.6875, 0.5, 0.6562, 1.0, 0.6875, 1.0, 0.6875, 0.5, 0.6562, 0.5, 0.625, 1.0, 0.6562, 1.0, 0.6562, 0.5, 0.625, 0.5, 0.5938, 1.0, 0.625, 1.0, 0.625, 0.5, 0.5938, 0.5, 0.5625, 1.0, 0.5938, 1.0, 0.5938, 0.5, 0.5625, 0.5, 0.5312, 1.0, 0.5625, 1.0, 0.5625, 0.5, 0.5312, 0.5, 0.5, 1.0, 0.5312, 1.0, 0.5312, 0.5, 0.5, 0.5, 0.4688, 1.0, 0.5, 1.0, 0.5, 0.5, 0.4688, 0.5, 0.4375, 1.0, 0.4688, 1.0, 0.4688, 0.5, 0.4375, 0.5, 0.4062, 1.0, 0.4375, 1.0, 0.4375, 0.5, 0.4062, 0.5, 0.4062, 1.0, 0.4062, 0.5, 0.375, 0.5, 0.375, 1.0, 0.375, 1.0, 0.375, 0.5, 0.3438, 0.5, 0.3438, 1.0, 0.3438, 1.0, 0.3438, 0.5, 0.3125, 0.5, 0.3125, 1.0, 0.3125, 1.0, 0.3125, 0.5, 0.2812, 0.5, 0.2812, 1.0, 0.2812, 1.0, 0.2812, 0.5, 0.25, 0.5, 0.25, 1.0, 0.25, 1.0, 0.25, 0.5, 0.2188, 0.5, 0.2188, 1.0, 0.2188, 1.0, 0.2188, 0.5, 0.1875, 0.5, 0.1875, 1.0, 0.1875, 1.0, 0.1875, 0.5, 0.1562, 0.5, 0.1562, 1.0, 0.1562, 1.0, 0.1562, 0.5, 0.125, 0.5, 0.125, 1.0, 0.125, 1.0, 0.125, 0.5, 0.09375, 0.5, 0.09375, 1.0, 0.09375, 1.0, 0.09375, 0.5, 0.0625, 0.5, 0.0625, 1.0, 0.0625, 1.0, 0.0625, 0.5, 0.03125, 0.5, 0.03125, 1.0, 0.03125, 0.5, 0.0, 0.5, 0.0, 1.0, 0.03125, 1.0, 1.0, 1.0, 1.0, 0.5, 0.9688, 0.5, 0.9688, 1.0, 0.9688, 1.0, 0.9688, 0.5, 0.9375, 0.5, 0.9375, 1.0, 0.9375, 1.0, 0.9375, 0.5, 0.9062, 0.5, 0.9062, 1.0, 0.875, 1.0, 0.9062, 1.0, 0.9062, 0.5, 0.875, 0.5, 0.8438, 1.0, 0.875, 1.0, 0.875, 0.5, 0.8438, 0.5, 0.8125, 1.0, 0.8438, 1.0, 0.8438, 0.5, 0.8125, 0.5, 0.7812, 1.0, 0.8125, 1.0, 0.8125, 0.5, 0.7812, 0.5, 0.75, 1.0, 0.7812, 1.0, 0.7812, 0.5, 0.75, 0.5, 0.7188, 1.0, 0.75, 1.0, 0.75, 0.5, 0.7188, 0.5, 0.6875, 1.0, 0.7188, 1.0, 0.7188, 0.5, 0.6875, 0.5, 0.6562, 1.0, 0.6875, 1.0, 0.6875, 0.5, 0.6562, 0.5, 0.625, 1.0, 0.6562, 1.0, 0.6562, 0.5, 0.625, 0.5, 0.5938, 1.0, 0.625, 1.0, 0.625, 0.5, 0.5938, 0.5, 0.5625, 1.0, 0.5938, 1.0, 0.5938, 0.5, 0.5625, 0.5, 0.5312, 1.0, 0.5625, 1.0, 0.5625, 0.5, 0.5312, 0.5, 0.5, 1.0, 0.5312, 1.0, 0.5312, 0.5, 0.5, 0.5, 0.4688, 1.0, 0.5, 1.0, 0.5, 0.5, 0.4688, 0.5, 0.4375, 1.0, 0.4688, 1.0, 0.4688, 0.5, 0.4375, 0.5, 0.4062, 1.0, 0.4375, 1.0, 0.4375, 0.5, 0.4062, 0.5, 0.4062, 1.0, 0.4062, 0.5, 0.375, 0.5, 0.375, 1.0, 0.375, 1.0, 0.375, 0.5, 0.3438, 0.5, 0.3438, 1.0, 0.3438, 1.0, 0.3438, 0.5, 0.3125, 0.5, 0.3125, 1.0, 0.3125, 1.0, 0.3125, 0.5, 0.2812, 0.5, 0.2812, 1.0, 0.2812, 1.0, 0.2812, 0.5, 0.25, 0.5, 0.25, 1.0, 0.25, 1.0, 0.25, 0.5, 0.2188, 0.5, 0.2188, 1.0, 0.2188, 1.0, 0.2188, 0.5, 0.1875, 0.5, 0.1875, 1.0, 0.1875, 1.0, 0.1875, 0.5, 0.1562, 0.5, 0.1562, 1.0, 0.1562, 1.0, 0.1562, 0.5, 0.125, 0.5, 0.125, 1.0, 0.125, 1.0, 0.125, 0.5, 0.09375, 0.5, 0.09375, 1.0, 0.09375, 1.0, 0.09375, 0.5, 0.0625, 0.5, 0.0625, 1.0, 0.0625, 1.0, 0.0625, 0.5, 0.03125, 0.5, 0.03125, 1.0, 0.03125, 0.5, 0.0, 0.5, 0.0, 1.0, 0.03125, 1.0, 1.0, 1.0, 1.0, 0.5, 0.9688, 0.5, 0.9688, 1.0, 0.9688, 1.0, 0.9688, 0.5, 0.9375, 0.5, 0.9375, 1.0, 0.9375, 1.0, 0.9375, 0.5, 0.9062, 0.5, 0.9062, 1.0, 0.875, 1.0, 0.9062, 1.0, 0.9062, 0.5, 0.875, 0.5, 0.8438, 1.0, 0.875, 1.0, 0.875, 0.5, 0.8438, 0.5, 0.8125, 1.0, 0.8438, 1.0, 0.8438, 0.5, 0.8125, 0.5, 0.7812, 1.0, 0.8125, 1.0, 0.8125, 0.5, 0.7812, 0.5, 0.75, 1.0, 0.7812, 1.0, 0.7812, 0.5, 0.75, 0.5, 0.7188, 1.0, 0.75, 1.0, 0.75, 0.5, 0.7188, 0.5, 0.6875, 1.0, 0.7188, 1.0, 0.7188, 0.5, 0.6875, 0.5, 0.6562, 1.0, 0.6875, 1.0, 0.6875, 0.5, 0.6562, 0.5, 0.625, 1.0, 0.6562, 1.0, 0.6562, 0.5, 0.625, 0.5, 0.5938, 1.0, 0.625, 1.0, 0.625, 0.5, 0.5938, 0.5, 0.5625, 1.0, 0.5938, 1.0, 0.5938, 0.5, 0.5625, 0.5, 0.5312, 1.0, 0.5625, 1.0, 0.5625, 0.5, 0.5312, 0.5, 0.5, 1.0, 0.5312, 1.0, 0.5312, 0.5, 0.5, 0.5, 0.4688, 1.0, 0.5, 1.0, 0.5, 0.5, 0.4688, 0.5, 0.4375, 1.0, 0.4688, 1.0, 0.4688, 0.5, 0.4375, 0.5, 0.4062, 1.0, 0.4375, 1.0, 0.4375, 0.5, 0.4062, 0.5, 0.4062, 1.0, 0.4062, 0.5, 0.375, 0.5, 0.375, 1.0, 0.375, 1.0, 0.375, 0.5, 0.3438, 0.5, 0.3438, 1.0, 0.3438, 1.0, 0.3438, 0.5, 0.3125, 0.5, 0.3125, 1.0, 0.3125, 1.0, 0.3125, 0.5, 0.2812, 0.5, 0.2812, 1.0, 0.2812, 1.0, 0.2812, 0.5, 0.25, 0.5, 0.25, 1.0, 0.25, 1.0, 0.25, 0.5, 0.2188, 0.5, 0.2188, 1.0, 0.2188, 1.0, 0.2188, 0.5, 0.1875, 0.5, 0.1875, 1.0, 0.1875, 1.0, 0.1875, 0.5, 0.1562, 0.5, 0.1562, 1.0, 0.1562, 1.0, 0.1562, 0.5, 0.125, 0.5, 0.125, 1.0, 0.125, 1.0, 0.125, 0.5, 0.09375, 0.5, 0.09375, 1.0, 0.09375, 1.0, 0.09375, 0.5, 0.0625, 0.5, 0.0625, 1.0, 0.0625, 1.0, 0.0625, 0.5, 0.03125, 0.5, 0.03125, 1.0, 0.03125, 0.5, 0.0, 0.5, 0.0, 1.0, 0.03125, 1.0, 1.0, 1.0, 1.0, 0.5, 0.9688, 0.5, 0.9688, 1.0, 0.9688, 1.0, 0.9688, 0.5, 0.9375, 0.5, 0.9375, 1.0, 0.9375, 1.0, 0.9375, 0.5, 0.9062, 0.5, 0.9062, 1.0, 0.875, 1.0, 0.9062, 1.0, 0.9062, 0.5, 0.875, 0.5, 0.8438, 1.0, 0.875, 1.0, 0.875, 0.5, 0.8438, 0.5, 0.8125, 1.0, 0.8438, 1.0, 0.8438, 0.5, 0.8125, 0.5, 0.7812, 1.0, 0.8125, 1.0, 0.8125, 0.5, 0.7812, 0.5, 0.75, 1.0, 0.7812, 1.0, 0.7812, 0.5, 0.75, 0.5, 0.7188, 1.0, 0.75, 1.0, 0.75, 0.5, 0.7188, 0.5, 0.6875, 1.0, 0.7188, 1.0, 0.7188, 0.5, 0.6875, 0.5, 0.6562, 1.0, 0.6875, 1.0, 0.6875, 0.5, 0.6562, 0.5, 0.625, 1.0, 0.6562, 1.0, 0.6562, 0.5, 0.625, 0.5, 0.5938, 1.0, 0.625, 1.0, 0.625, 0.5, 0.5938, 0.5, 0.5625, 1.0, 0.5938, 1.0, 0.5938, 0.5, 0.5625, 0.5, 0.5312, 1.0, 0.5625, 1.0, 0.5625, 0.5, 0.5312, 0.5, 0.5, 1.0, 0.5312, 1.0, 0.5312, 0.5, 0.5, 0.5, 0.4688, 1.0, 0.5, 1.0, 0.5, 0.5, 0.4688, 0.5, 0.4375, 1.0, 0.4688, 1.0, 0.4688, 0.5, 0.4375, 0.5, 0.4062, 1.0, 0.4375, 1.0, 0.4375, 0.5, 0.4062, 0.5, 0.4062, 1.0, 0.4062, 0.5, 0.375, 0.5, 0.375, 1.0, 0.375, 1.0, 0.375, 0.5, 0.3438, 0.5, 0.3438, 1.0, 0.3438, 1.0, 0.3438, 0.5, 0.3125, 0.5, 0.3125, 1.0, 0.3125, 1.0, 0.3125, 0.5, 0.2812, 0.5, 0.2812, 1.0, 0.2812, 1.0, 0.2812, 0.5, 0.25, 0.5, 0.25, 1.0, 0.25, 1.0, 0.25, 0.5, 0.2188, 0.5, 0.2188, 1.0, 0.2188, 1.0, 0.2188, 0.5, 0.1875, 0.5, 0.1875, 1.0, 0.1875, 1.0, 0.1875, 0.5, 0.1562, 0.5, 0.1562, 1.0, 0.1562, 1.0, 0.1562, 0.5, 0.125, 0.5, 0.125, 1.0, 0.125, 1.0, 0.125, 0.5, 0.09375, 0.5, 0.09375, 1.0, 0.09375, 1.0, 0.09375, 0.5, 0.0625, 0.5, 0.0625, 1.0, 0.0625, 1.0, 0.0625, 0.5, 0.03125, 0.5, 0.03125, 1.0, 0.03125, 0.5, 0.0, 0.5, 0.0, 1.0, 0.03125, 1.0, 1.0, 1.0, 1.0, 0.5, 0.9688, 0.5, 0.9688, 1.0, 0.9688, 1.0, 0.9688, 0.5, 0.9375, 0.5, 0.9375, 1.0, 0.9375, 1.0, 0.9375, 0.5, 0.9062, 0.5, 0.9062, 1.0, 0.875, 1.0, 0.9062, 1.0, 0.9062, 0.5, 0.875, 0.5, 0.8438, 1.0, 0.875, 1.0, 0.875, 0.5, 0.8438, 0.5, 0.8125, 1.0, 0.8438, 1.0, 0.8438, 0.5, 0.8125, 0.5, 0.7812, 1.0, 0.8125, 1.0, 0.8125, 0.5, 0.7812, 0.5, 0.75, 1.0, 0.7812, 1.0, 0.7812, 0.5, 0.75, 0.5, 0.7188, 1.0, 0.75, 1.0, 0.75, 0.5, 0.7188, 0.5, 0.6875, 1.0, 0.7188, 1.0, 0.7188, 0.5, 0.6875, 0.5, 0.6562, 1.0, 0.6875, 1.0, 0.6875, 0.5, 0.6562, 0.5, 0.625, 1.0, 0.6562, 1.0, 0.6562, 0.5, 0.625, 0.5, 0.5938, 1.0, 0.625, 1.0, 0.625, 0.5, 0.5938, 0.5, 0.5625, 1.0, 0.5938, 1.0, 0.5938, 0.5, 0.5625, 0.5, 0.5312, 1.0, 0.5625, 1.0, 0.5625, 0.5, 0.5312, 0.5, 0.5, 1.0, 0.5312, 1.0, 0.5312, 0.5, 0.5, 0.5, 0.4688, 1.0, 0.5, 1.0, 0.5, 0.5, 0.4688, 0.5, 0.4375, 1.0, 0.4688, 1.0, 0.4688, 0.5, 0.4375, 0.5, 0.4062, 1.0, 0.4375, 1.0, 0.4375, 0.5, 0.4062, 0.5, 0.4062, 1.0, 0.4062, 0.5, 0.375, 0.5, 0.375, 1.0, 0.375, 1.0, 0.375, 0.5, 0.3438, 0.5, 0.3438, 1.0, 0.3438, 1.0, 0.3438, 0.5, 0.3125, 0.5, 0.3125, 1.0, 0.3125, 1.0, 0.3125, 0.5, 0.2812, 0.5, 0.2812, 1.0, 0.2812, 1.0, 0.2812, 0.5, 0.25, 0.5, 0.25, 1.0, 0.25, 1.0, 0.25, 0.5, 0.2188, 0.5, 0.2188, 1.0, 0.2188, 1.0, 0.2188, 0.5, 0.1875, 0.5, 0.1875, 1.0, 0.1875, 1.0, 0.1875, 0.5, 0.1562, 0.5, 0.1562, 1.0, 0.1562, 1.0, 0.1562, 0.5, 0.125, 0.5, 0.125, 1.0, 0.125, 1.0, 0.125, 0.5, 0.09375, 0.5, 0.09375, 1.0, 0.09375, 1.0, 0.09375, 0.5, 0.0625, 0.5, 0.0625, 1.0, 0.0625, 1.0, 0.0625, 0.5, 0.03125, 0.5, 0.03125, 1.0, 0.03125, 0.5, 0.0, 0.5, 0.0, 1.0, 0.03125, 1.0, 1.0, 1.0, 1.0, 0.5, 0.9688, 0.5, 0.9688, 1.0, 0.9688, 1.0, 0.9688, 0.5, 0.9375, 0.5, 0.9375, 1.0, 0.9375, 1.0, 0.9375, 0.5, 0.9062, 0.5, 0.9062, 1.0, 0.875, 1.0, 0.9062, 1.0, 0.9062, 0.5, 0.875, 0.5, 0.8438, 1.0, 0.875, 1.0, 0.875, 0.5, 0.8438, 0.5, 0.8125, 1.0, 0.8438, 1.0, 0.8438, 0.5, 0.8125, 0.5, 0.7812, 1.0, 0.8125, 1.0, 0.8125, 0.5, 0.7812, 0.5, 0.75, 1.0, 0.7812, 1.0, 0.7812, 0.5, 0.75, 0.5, 0.7188, 1.0, 0.75, 1.0, 0.75, 0.5, 0.7188, 0.5, 0.6875, 1.0, 0.7188, 1.0, 0.7188, 0.5, 0.6875, 0.5, 0.6562, 1.0, 0.6875, 1.0, 0.6875, 0.5, 0.6562, 0.5, 0.625, 1.0, 0.6562, 1.0, 0.6562, 0.5, 0.625, 0.5, 0.5938, 1.0, 0.625, 1.0, 0.625, 0.5, 0.5938, 0.5, 0.5625, 1.0, 0.5938, 1.0, 0.5938, 0.5, 0.5625, 0.5, 0.5312, 1.0, 0.5625, 1.0, 0.5625, 0.5, 0.5312, 0.5, 0.5, 1.0, 0.5312, 1.0, 0.5312, 0.5, 0.5, 0.5, 0.4688, 1.0, 0.5, 1.0, 0.5, 0.5, 0.4688, 0.5, 0.4375, 1.0, 0.4688, 1.0, 0.4688, 0.5, 0.4375, 0.5, 0.4062, 1.0, 0.4375, 1.0, 0.4375, 0.5, 0.4062, 0.5, 0.4062, 1.0, 0.4062, 0.5, 0.375, 0.5, 0.375, 1.0, 0.375, 1.0, 0.375, 0.5, 0.3438, 0.5, 0.3438, 1.0, 0.3438, 1.0, 0.3438, 0.5, 0.3125, 0.5, 0.3125, 1.0, 0.3125, 1.0, 0.3125, 0.5, 0.2812, 0.5, 0.2812, 1.0, 0.2812, 1.0, 0.2812, 0.5, 0.25, 0.5, 0.25, 1.0, 0.25, 1.0, 0.25, 0.5, 0.2188, 0.5, 0.2188, 1.0, 0.2188, 1.0, 0.2188, 0.5, 0.1875, 0.5, 0.1875, 1.0, 0.1875, 1.0, 0.1875, 0.5, 0.1562, 0.5, 0.1562, 1.0, 0.1562, 1.0, 0.1562, 0.5, 0.125, 0.5, 0.125, 1.0, 0.125, 1.0, 0.125, 0.5, 0.09375, 0.5, 0.09375, 1.0, 0.09375, 1.0, 0.09375, 0.5, 0.0625, 0.5, 0.0625, 1.0, 0.0625, 1.0, 0.0625, 0.5, 0.03125, 0.5, 0.03125, 1.0, 0.03125, 0.5, 0.0, 0.5, 0.0, 1.0, 0.03125, 1.0])
me_cube_010.materials.append(None)
me_cube_010.update()
me_cylinder = bpy.data.meshes.new('Cylinder')
me_cylinder.from_pydata([(1.0, 1.0, -2.0), (1.0, 1.0, 0.0), (1.195, 0.9808, -2.0), (1.195, 0.9808, 0.0), (1.383, 0.9239, -2.0), (1.383, 0.9239, 0.0), (1.556, 0.8315, -2.0), (1.556, 0.8315, 0.0), (1.707, 0.7071, -2.0), (1.707, 0.7071, 0.0), (1.831, 0.5556, -2.0), (1.831, 0.5556, 0.0), (1.924, 0.3827, -2.0), (1.924, 0.3827, 0.0), (1.981, 0.1951, -2.0), (1.981, 0.1951, 0.0), (2.0, 0.0, -2.0), (2.0, 0.0, 0.0), (1.981, -0.1951, -2.0), (1.981, -0.1951, 0.0), (1.924, -0.3827, -2.0), (1.924, -0.3827, 0.0), (1.831, -0.5556, -2.0), (1.831, -0.5556, 0.0), (1.707, -0.7071, -2.0), (1.707, -0.7071, 0.0), (1.556, -0.8315, -2.0), (1.556, -0.8315, 0.0), (1.383, -0.9239, -2.0), (1.383, -0.9239, 0.0), (1.195, -0.9808, -2.0), (1.195, -0.9808, 0.0), (1.0, -1.0, -2.0), (1.0, -1.0, 0.0), (0.8049, -0.9808, -2.0), (0.8049, -0.9808, 0.0), (0.6173, -0.9239, -2.0), (0.6173, -0.9239, 0.0), (0.4444, -0.8315, -2.0), (0.4444, -0.8315, 0.0), (0.2929, -0.7071, -2.0), (0.2929, -0.7071, 0.0), (0.1685, -0.5556, -2.0), (0.1685, -0.5556, 0.0), (0.07612, -0.3827, -2.0), (0.07612, -0.3827, 0.0), (0.01921, -0.1951, -2.0), (0.01921, -0.1951, 0.0), (0.0, 0.0, -2.0), (0.0, 0.0, 0.0), (0.01921, 0.1951, -2.0), (0.01921, 0.1951, 0.0), (0.07612, 0.3827, -2.0), (0.07612, 0.3827, 0.0), (0.1685, 0.5556, -2.0), (0.1685, 0.5556, 0.0), (0.2929, 0.7071, -2.0), (0.2929, 0.7071, 0.0), (0.4444, 0.8315, -2.0), (0.4444, 0.8315, 0.0), (0.6173, 0.9239, -2.0), (0.6173, 0.9239, 0.0), (0.8049, 0.9808, -2.0), (0.8049, 0.9808, 0.0)], [], [(0, 1, 3, 2), (2, 3, 5, 4), (4, 5, 7, 6), (6, 7, 9, 8), (8, 9, 11, 10), (10, 11, 13, 12), (12, 13, 15, 14), (14, 15, 17, 16), (16, 17, 19, 18), (18, 19, 21, 20), (20, 21, 23, 22), (22, 23, 25, 24), (24, 25, 27, 26), (26, 27, 29, 28), (28, 29, 31, 30), (30, 31, 33, 32), (32, 33, 35, 34), (34, 35, 37, 36), (36, 37, 39, 38), (38, 39, 41, 40), (40, 41, 43, 42), (42, 43, 45, 44), (44, 45, 47, 46), (46, 47, 49, 48), (48, 49, 51, 50), (50, 51, 53, 52), (52, 53, 55, 54), (54, 55, 57, 56), (56, 57, 59, 58), (58, 59, 61, 60), (3, 1, 63, 61, 59, 57, 55, 53, 51, 49, 47, 45, 43, 41, 39, 37, 35, 33, 31, 29, 27, 25, 23, 21, 19, 17, 15, 13, 11, 9, 7, 5), (60, 61, 63, 62), (62, 63, 1, 0), (0, 2, 4, 6, 8, 10, 12, 14, 16, 18, 20, 22, 24, 26, 28, 30, 32, 34, 36, 38, 40, 42, 44, 46, 48, 50, 52, 54, 56, 58, 60, 62)])
_uv = me_cylinder.uv_layers.new(name='UVMap')
_uv.uv.foreach_set('vector', [1.0, 0.5, 1.0, 1.0, 0.9688, 1.0, 0.9688, 0.5, 0.9688, 0.5, 0.9688, 1.0, 0.9375, 1.0, 0.9375, 0.5, 0.9375, 0.5, 0.9375, 1.0, 0.9062, 1.0, 0.9062, 0.5, 0.9062, 0.5, 0.9062, 1.0, 0.875, 1.0, 0.875, 0.5, 0.875, 0.5, 0.875, 1.0, 0.8438, 1.0, 0.8438, 0.5, 0.8438, 0.5, 0.8438, 1.0, 0.8125, 1.0, 0.8125, 0.5, 0.8125, 0.5, 0.8125, 1.0, 0.7812, 1.0, 0.7812, 0.5, 0.7812, 0.5, 0.7812, 1.0, 0.75, 1.0, 0.75, 0.5, 0.75, 0.5, 0.75, 1.0, 0.7188, 1.0, 0.7188, 0.5, 0.7188, 0.5, 0.7188, 1.0, 0.6875, 1.0, 0.6875, 0.5, 0.6875, 0.5, 0.6875, 1.0, 0.6562, 1.0, 0.6562, 0.5, 0.6562, 0.5, 0.6562, 1.0, 0.625, 1.0, 0.625, 0.5, 0.625, 0.5, 0.625, 1.0, 0.5938, 1.0, 0.5938, 0.5, 0.5938, 0.5, 0.5938, 1.0, 0.5625, 1.0, 0.5625, 0.5, 0.5625, 0.5, 0.5625, 1.0, 0.5312, 1.0, 0.5312, 0.5, 0.5312, 0.5, 0.5312, 1.0, 0.5, 1.0, 0.5, 0.5, 0.5, 0.5, 0.5, 1.0, 0.4688, 1.0, 0.4688, 0.5, 0.4688, 0.5, 0.4688, 1.0, 0.4375, 1.0, 0.4375, 0.5, 0.4375, 0.5, 0.4375, 1.0, 0.4062, 1.0, 0.4062, 0.5, 0.4062, 0.5, 0.4062, 1.0, 0.375, 1.0, 0.375, 0.5, 0.375, 0.5, 0.375, 1.0, 0.3438, 1.0, 0.3438, 0.5, 0.3438, 0.5, 0.3438, 1.0, 0.3125, 1.0, 0.3125, 0.5, 0.3125, 0.5, 0.3125, 1.0, 0.2812, 1.0, 0.2812, 0.5, 0.2812, 0.5, 0.2812, 1.0, 0.25, 1.0, 0.25, 0.5, 0.25, 0.5, 0.25, 1.0, 0.2188, 1.0, 0.2188, 0.5, 0.2188, 0.5, 0.2188, 1.0, 0.1875, 1.0, 0.1875, 0.5, 0.1875, 0.5, 0.1875, 1.0, 0.1562, 1.0, 0.1562, 0.5, 0.1562, 0.5, 0.1562, 1.0, 0.125, 1.0, 0.125, 0.5, 0.125, 0.5, 0.125, 1.0, 0.09375, 1.0, 0.09375, 0.5, 0.09375, 0.5, 0.09375, 1.0, 0.0625, 1.0, 0.0625, 0.5, 0.2968, 0.4854, 0.25, 0.49, 0.2032, 0.4854, 0.1582, 0.4717, 0.1167, 0.4496, 0.08029, 0.4197, 0.05045, 0.3833, 0.02827, 0.3418, 0.01461, 0.2968, 0.01, 0.25, 0.01461, 0.2032, 0.02827, 0.1582, 0.05045, 0.1167, 0.08029, 0.08029, 0.1167, 0.05045, 0.1582, 0.02827, 0.2032, 0.01461, 0.25, 0.01, 0.2968, 0.01461, 0.3418, 0.02827, 0.3833, 0.05045, 0.4197, 0.08029, 0.4496, 0.1167, 0.4717, 0.1582, 0.4854, 0.2032, 0.49, 0.25, 0.4854, 0.2968, 0.4717, 0.3418, 0.4496, 0.3833, 0.4197, 0.4197, 0.3833, 0.4496, 0.3418, 0.4717, 0.0625, 0.5, 0.0625, 1.0, 0.03125, 1.0, 0.03125, 0.5, 0.03125, 0.5, 0.03125, 1.0, 0.0, 1.0, 0.0, 0.5, 0.75, 0.49, 0.7968, 0.4854, 0.8418, 0.4717, 0.8833, 0.4496, 0.9197, 0.4197, 0.9496, 0.3833, 0.9717, 0.3418, 0.9854, 0.2968, 0.99, 0.25, 0.9854, 0.2032, 0.9717, 0.1582, 0.9496, 0.1167, 0.9197, 0.08029, 0.8833, 0.05045, 0.8418, 0.02827, 0.7968, 0.01461, 0.75, 0.01, 0.7032, 0.01461, 0.6582, 0.02827, 0.6167, 0.05045, 0.5803, 0.08029, 0.5504, 0.1167, 0.5283, 0.1582, 0.5146, 0.2032, 0.51, 0.25, 0.5146, 0.2968, 0.5283, 0.3418, 0.5504, 0.3833, 0.5803, 0.4197, 0.6167, 0.4496, 0.6582, 0.4717, 0.7032, 0.4854])
me_cylinder.update()
me_cylinder_007 = bpy.data.meshes.new('Cylinder.007')
me_cylinder_007.from_pydata([(1.0, 1.0, -2.0), (1.0, 1.0, 0.0), (1.195, 0.9808, -2.0), (1.195, 0.9808, 0.0), (1.383, 0.9239, -2.0), (1.383, 0.9239, 0.0), (1.556, 0.8315, -2.0), (1.556, 0.8315, 0.0), (1.707, 0.7071, -2.0), (1.707, 0.7071, 0.0), (1.831, 0.5556, -2.0), (1.831, 0.5556, 0.0), (1.924, 0.3827, -2.0), (1.924, 0.3827, 0.0), (1.981, 0.1951, -2.0), (1.981, 0.1951, 0.0), (2.0, 0.0, -2.0), (2.0, 0.0, 0.0), (1.981, -0.1951, -2.0), (1.981, -0.1951, 0.0), (1.924, -0.3827, -2.0), (1.924, -0.3827, 0.0), (1.831, -0.5556, -2.0), (1.831, -0.5556, 0.0), (1.707, -0.7071, -2.0), (1.707, -0.7071, 0.0), (1.556, -0.8315, -2.0), (1.556, -0.8315, 0.0), (1.383, -0.9239, -2.0), (1.383, -0.9239, 0.0), (1.195, -0.9808, -2.0), (1.195, -0.9808, 0.0), (1.0, -1.0, -2.0), (1.0, -1.0, 0.0), (0.8049, -0.9808, -2.0), (0.8049, -0.9808, 0.0), (0.6173, -0.9239, -2.0), (0.6173, -0.9239, 0.0), (0.4444, -0.8315, -2.0), (0.4444, -0.8315, 0.0), (0.2929, -0.7071, -2.0), (0.2929, -0.7071, 0.0), (0.1685, -0.5556, -2.0), (0.1685, -0.5556, 0.0), (0.07612, -0.3827, -2.0), (0.07612, -0.3827, 0.0), (0.01921, -0.1951, -2.0), (0.01921, -0.1951, 0.0), (0.0, 0.0, -2.0), (0.0, 0.0, 0.0), (0.01921, 0.1951, -2.0), (0.01921, 0.1951, 0.0), (0.07612, 0.3827, -2.0), (0.07612, 0.3827, 0.0), (0.1685, 0.5556, -2.0), (0.1685, 0.5556, 0.0), (0.2929, 0.7071, -2.0), (0.2929, 0.7071, 0.0), (0.4444, 0.8315, -2.0), (0.4444, 0.8315, 0.0), (0.6173, 0.9239, -2.0), (0.6173, 0.9239, 0.0), (0.8049, 0.9808, -2.0), (0.8049, 0.9808, 0.0)], [], [(0, 1, 3, 2), (2, 3, 5, 4), (4, 5, 7, 6), (6, 7, 9, 8), (8, 9, 11, 10), (10, 11, 13, 12), (12, 13, 15, 14), (14, 15, 17, 16), (16, 17, 19, 18), (18, 19, 21, 20), (20, 21, 23, 22), (22, 23, 25, 24), (24, 25, 27, 26), (26, 27, 29, 28), (28, 29, 31, 30), (30, 31, 33, 32), (32, 33, 35, 34), (34, 35, 37, 36), (36, 37, 39, 38), (38, 39, 41, 40), (40, 41, 43, 42), (42, 43, 45, 44), (44, 45, 47, 46), (46, 47, 49, 48), (48, 49, 51, 50), (50, 51, 53, 52), (52, 53, 55, 54), (54, 55, 57, 56), (56, 57, 59, 58), (58, 59, 61, 60), (3, 1, 63, 61, 59, 57, 55, 53, 51, 49, 47, 45, 43, 41, 39, 37, 35, 33, 31, 29, 27, 25, 23, 21, 19, 17, 15, 13, 11, 9, 7, 5), (60, 61, 63, 62), (62, 63, 1, 0), (0, 2, 4, 6, 8, 10, 12, 14, 16, 18, 20, 22, 24, 26, 28, 30, 32, 34, 36, 38, 40, 42, 44, 46, 48, 50, 52, 54, 56, 58, 60, 62)])
_uv = me_cylinder_007.uv_layers.new(name='UVMap')
_uv.uv.foreach_set('vector', [1.0, 0.5, 1.0, 1.0, 0.9688, 1.0, 0.9688, 0.5, 0.9688, 0.5, 0.9688, 1.0, 0.9375, 1.0, 0.9375, 0.5, 0.9375, 0.5, 0.9375, 1.0, 0.9062, 1.0, 0.9062, 0.5, 0.9062, 0.5, 0.9062, 1.0, 0.875, 1.0, 0.875, 0.5, 0.875, 0.5, 0.875, 1.0, 0.8438, 1.0, 0.8438, 0.5, 0.8438, 0.5, 0.8438, 1.0, 0.8125, 1.0, 0.8125, 0.5, 0.8125, 0.5, 0.8125, 1.0, 0.7812, 1.0, 0.7812, 0.5, 0.7812, 0.5, 0.7812, 1.0, 0.75, 1.0, 0.75, 0.5, 0.75, 0.5, 0.75, 1.0, 0.7188, 1.0, 0.7188, 0.5, 0.7188, 0.5, 0.7188, 1.0, 0.6875, 1.0, 0.6875, 0.5, 0.6875, 0.5, 0.6875, 1.0, 0.6562, 1.0, 0.6562, 0.5, 0.6562, 0.5, 0.6562, 1.0, 0.625, 1.0, 0.625, 0.5, 0.625, 0.5, 0.625, 1.0, 0.5938, 1.0, 0.5938, 0.5, 0.5938, 0.5, 0.5938, 1.0, 0.5625, 1.0, 0.5625, 0.5, 0.5625, 0.5, 0.5625, 1.0, 0.5312, 1.0, 0.5312, 0.5, 0.5312, 0.5, 0.5312, 1.0, 0.5, 1.0, 0.5, 0.5, 0.5, 0.5, 0.5, 1.0, 0.4688, 1.0, 0.4688, 0.5, 0.4688, 0.5, 0.4688, 1.0, 0.4375, 1.0, 0.4375, 0.5, 0.4375, 0.5, 0.4375, 1.0, 0.4062, 1.0, 0.4062, 0.5, 0.4062, 0.5, 0.4062, 1.0, 0.375, 1.0, 0.375, 0.5, 0.375, 0.5, 0.375, 1.0, 0.3438, 1.0, 0.3438, 0.5, 0.3438, 0.5, 0.3438, 1.0, 0.3125, 1.0, 0.3125, 0.5, 0.3125, 0.5, 0.3125, 1.0, 0.2812, 1.0, 0.2812, 0.5, 0.2812, 0.5, 0.2812, 1.0, 0.25, 1.0, 0.25, 0.5, 0.25, 0.5, 0.25, 1.0, 0.2188, 1.0, 0.2188, 0.5, 0.2188, 0.5, 0.2188, 1.0, 0.1875, 1.0, 0.1875, 0.5, 0.1875, 0.5, 0.1875, 1.0, 0.1562, 1.0, 0.1562, 0.5, 0.1562, 0.5, 0.1562, 1.0, 0.125, 1.0, 0.125, 0.5, 0.125, 0.5, 0.125, 1.0, 0.09375, 1.0, 0.09375, 0.5, 0.09375, 0.5, 0.09375, 1.0, 0.0625, 1.0, 0.0625, 0.5, 0.2968, 0.4854, 0.25, 0.49, 0.2032, 0.4854, 0.1582, 0.4717, 0.1167, 0.4496, 0.08029, 0.4197, 0.05045, 0.3833, 0.02827, 0.3418, 0.01461, 0.2968, 0.01, 0.25, 0.01461, 0.2032, 0.02827, 0.1582, 0.05045, 0.1167, 0.08029, 0.08029, 0.1167, 0.05045, 0.1582, 0.02827, 0.2032, 0.01461, 0.25, 0.01, 0.2968, 0.01461, 0.3418, 0.02827, 0.3833, 0.05045, 0.4197, 0.08029, 0.4496, 0.1167, 0.4717, 0.1582, 0.4854, 0.2032, 0.49, 0.25, 0.4854, 0.2968, 0.4717, 0.3418, 0.4496, 0.3833, 0.4197, 0.4197, 0.3833, 0.4496, 0.3418, 0.4717, 0.0625, 0.5, 0.0625, 1.0, 0.03125, 1.0, 0.03125, 0.5, 0.03125, 0.5, 0.03125, 1.0, 0.0, 1.0, 0.0, 0.5, 0.75, 0.49, 0.7968, 0.4854, 0.8418, 0.4717, 0.8833, 0.4496, 0.9197, 0.4197, 0.9496, 0.3833, 0.9717, 0.3418, 0.9854, 0.2968, 0.99, 0.25, 0.9854, 0.2032, 0.9717, 0.1582, 0.9496, 0.1167, 0.9197, 0.08029, 0.8833, 0.05045, 0.8418, 0.02827, 0.7968, 0.01461, 0.75, 0.01, 0.7032, 0.01461, 0.6582, 0.02827, 0.6167, 0.05045, 0.5803, 0.08029, 0.5504, 0.1167, 0.5283, 0.1582, 0.5146, 0.2032, 0.51, 0.25, 0.5146, 0.2968, 0.5283, 0.3418, 0.5504, 0.3833, 0.5803, 0.4197, 0.6167, 0.4496, 0.6582, 0.4717, 0.7032, 0.4854])
me_cylinder_007.update()
me_cylinder_008 = bpy.data.meshes.new('Cylinder.008')
me_cylinder_008.from_pydata([(1.0, 1.0, -2.0), (1.0, 1.0, 0.0), (1.195, 0.9808, -2.0), (1.195, 0.9808, 0.0), (1.383, 0.9239, -2.0), (1.383, 0.9239, 0.0), (1.556, 0.8315, -2.0), (1.556, 0.8315, 0.0), (1.707, 0.7071, -2.0), (1.707, 0.7071, 0.0), (1.831, 0.5556, -2.0), (1.831, 0.5556, 0.0), (1.924, 0.3827, -2.0), (1.924, 0.3827, 0.0), (1.981, 0.1951, -2.0), (1.981, 0.1951, 0.0), (2.0, 0.0, -2.0), (2.0, 0.0, 0.0), (1.981, -0.1951, -2.0), (1.981, -0.1951, 0.0), (1.924, -0.3827, -2.0), (1.924, -0.3827, 0.0), (1.831, -0.5556, -2.0), (1.831, -0.5556, 0.0), (1.707, -0.7071, -2.0), (1.707, -0.7071, 0.0), (1.556, -0.8315, -2.0), (1.556, -0.8315, 0.0), (1.383, -0.9239, -2.0), (1.383, -0.9239, 0.0), (1.195, -0.9808, -2.0), (1.195, -0.9808, 0.0), (1.0, -1.0, -2.0), (1.0, -1.0, 0.0), (0.8049, -0.9808, -2.0), (0.8049, -0.9808, 0.0), (0.6173, -0.9239, -2.0), (0.6173, -0.9239, 0.0), (0.4444, -0.8315, -2.0), (0.4444, -0.8315, 0.0), (0.2929, -0.7071, -2.0), (0.2929, -0.7071, 0.0), (0.1685, -0.5556, -2.0), (0.1685, -0.5556, 0.0), (0.07612, -0.3827, -2.0), (0.07612, -0.3827, 0.0), (0.01921, -0.1951, -2.0), (0.01921, -0.1951, 0.0), (0.0, 0.0, -2.0), (0.0, 0.0, 0.0), (0.01921, 0.1951, -2.0), (0.01921, 0.1951, 0.0), (0.07612, 0.3827, -2.0), (0.07612, 0.3827, 0.0), (0.1685, 0.5556, -2.0), (0.1685, 0.5556, 0.0), (0.2929, 0.7071, -2.0), (0.2929, 0.7071, 0.0), (0.4444, 0.8315, -2.0), (0.4444, 0.8315, 0.0), (0.6173, 0.9239, -2.0), (0.6173, 0.9239, 0.0), (0.8049, 0.9808, -2.0), (0.8049, 0.9808, 0.0)], [], [(0, 1, 3, 2), (2, 3, 5, 4), (4, 5, 7, 6), (6, 7, 9, 8), (8, 9, 11, 10), (10, 11, 13, 12), (12, 13, 15, 14), (14, 15, 17, 16), (16, 17, 19, 18), (18, 19, 21, 20), (20, 21, 23, 22), (22, 23, 25, 24), (24, 25, 27, 26), (26, 27, 29, 28), (28, 29, 31, 30), (30, 31, 33, 32), (32, 33, 35, 34), (34, 35, 37, 36), (36, 37, 39, 38), (38, 39, 41, 40), (40, 41, 43, 42), (42, 43, 45, 44), (44, 45, 47, 46), (46, 47, 49, 48), (48, 49, 51, 50), (50, 51, 53, 52), (52, 53, 55, 54), (54, 55, 57, 56), (56, 57, 59, 58), (58, 59, 61, 60), (3, 1, 63, 61, 59, 57, 55, 53, 51, 49, 47, 45, 43, 41, 39, 37, 35, 33, 31, 29, 27, 25, 23, 21, 19, 17, 15, 13, 11, 9, 7, 5), (60, 61, 63, 62), (62, 63, 1, 0), (0, 2, 4, 6, 8, 10, 12, 14, 16, 18, 20, 22, 24, 26, 28, 30, 32, 34, 36, 38, 40, 42, 44, 46, 48, 50, 52, 54, 56, 58, 60, 62)])
_uv = me_cylinder_008.uv_layers.new(name='UVMap')
_uv.uv.foreach_set('vector', [1.0, 0.5, 1.0, 1.0, 0.9688, 1.0, 0.9688, 0.5, 0.9688, 0.5, 0.9688, 1.0, 0.9375, 1.0, 0.9375, 0.5, 0.9375, 0.5, 0.9375, 1.0, 0.9062, 1.0, 0.9062, 0.5, 0.9062, 0.5, 0.9062, 1.0, 0.875, 1.0, 0.875, 0.5, 0.875, 0.5, 0.875, 1.0, 0.8438, 1.0, 0.8438, 0.5, 0.8438, 0.5, 0.8438, 1.0, 0.8125, 1.0, 0.8125, 0.5, 0.8125, 0.5, 0.8125, 1.0, 0.7812, 1.0, 0.7812, 0.5, 0.7812, 0.5, 0.7812, 1.0, 0.75, 1.0, 0.75, 0.5, 0.75, 0.5, 0.75, 1.0, 0.7188, 1.0, 0.7188, 0.5, 0.7188, 0.5, 0.7188, 1.0, 0.6875, 1.0, 0.6875, 0.5, 0.6875, 0.5, 0.6875, 1.0, 0.6562, 1.0, 0.6562, 0.5, 0.6562, 0.5, 0.6562, 1.0, 0.625, 1.0, 0.625, 0.5, 0.625, 0.5, 0.625, 1.0, 0.5938, 1.0, 0.5938, 0.5, 0.5938, 0.5, 0.5938, 1.0, 0.5625, 1.0, 0.5625, 0.5, 0.5625, 0.5, 0.5625, 1.0, 0.5312, 1.0, 0.5312, 0.5, 0.5312, 0.5, 0.5312, 1.0, 0.5, 1.0, 0.5, 0.5, 0.5, 0.5, 0.5, 1.0, 0.4688, 1.0, 0.4688, 0.5, 0.4688, 0.5, 0.4688, 1.0, 0.4375, 1.0, 0.4375, 0.5, 0.4375, 0.5, 0.4375, 1.0, 0.4062, 1.0, 0.4062, 0.5, 0.4062, 0.5, 0.4062, 1.0, 0.375, 1.0, 0.375, 0.5, 0.375, 0.5, 0.375, 1.0, 0.3438, 1.0, 0.3438, 0.5, 0.3438, 0.5, 0.3438, 1.0, 0.3125, 1.0, 0.3125, 0.5, 0.3125, 0.5, 0.3125, 1.0, 0.2812, 1.0, 0.2812, 0.5, 0.2812, 0.5, 0.2812, 1.0, 0.25, 1.0, 0.25, 0.5, 0.25, 0.5, 0.25, 1.0, 0.2188, 1.0, 0.2188, 0.5, 0.2188, 0.5, 0.2188, 1.0, 0.1875, 1.0, 0.1875, 0.5, 0.1875, 0.5, 0.1875, 1.0, 0.1562, 1.0, 0.1562, 0.5, 0.1562, 0.5, 0.1562, 1.0, 0.125, 1.0, 0.125, 0.5, 0.125, 0.5, 0.125, 1.0, 0.09375, 1.0, 0.09375, 0.5, 0.09375, 0.5, 0.09375, 1.0, 0.0625, 1.0, 0.0625, 0.5, 0.2968, 0.4854, 0.25, 0.49, 0.2032, 0.4854, 0.1582, 0.4717, 0.1167, 0.4496, 0.08029, 0.4197, 0.05045, 0.3833, 0.02827, 0.3418, 0.01461, 0.2968, 0.01, 0.25, 0.01461, 0.2032, 0.02827, 0.1582, 0.05045, 0.1167, 0.08029, 0.08029, 0.1167, 0.05045, 0.1582, 0.02827, 0.2032, 0.01461, 0.25, 0.01, 0.2968, 0.01461, 0.3418, 0.02827, 0.3833, 0.05045, 0.4197, 0.08029, 0.4496, 0.1167, 0.4717, 0.1582, 0.4854, 0.2032, 0.49, 0.25, 0.4854, 0.2968, 0.4717, 0.3418, 0.4496, 0.3833, 0.4197, 0.4197, 0.3833, 0.4496, 0.3418, 0.4717, 0.0625, 0.5, 0.0625, 1.0, 0.03125, 1.0, 0.03125, 0.5, 0.03125, 0.5, 0.03125, 1.0, 0.0, 1.0, 0.0, 0.5, 0.75, 0.49, 0.7968, 0.4854, 0.8418, 0.4717, 0.8833, 0.4496, 0.9197, 0.4197, 0.9496, 0.3833, 0.9717, 0.3418, 0.9854, 0.2968, 0.99, 0.25, 0.9854, 0.2032, 0.9717, 0.1582, 0.9496, 0.1167, 0.9197, 0.08029, 0.8833, 0.05045, 0.8418, 0.02827, 0.7968, 0.01461, 0.75, 0.01, 0.7032, 0.01461, 0.6582, 0.02827, 0.6167, 0.05045, 0.5803, 0.08029, 0.5504, 0.1167, 0.5283, 0.1582, 0.5146, 0.2032, 0.51, 0.25, 0.5146, 0.2968, 0.5283, 0.3418, 0.5504, 0.3833, 0.5803, 0.4197, 0.6167, 0.4496, 0.6582, 0.4717, 0.7032, 0.4854])
me_cylinder_008.update()
me_cylinder_009 = bpy.data.meshes.new('Cylinder.009')
me_cylinder_009.from_pydata([(1.0, 1.0, -2.0), (1.0, 1.0, 0.0), (1.195, 0.9808, -2.0), (1.195, 0.9808, 0.0), (1.383, 0.9239, -2.0), (1.383, 0.9239, 0.0), (1.556, 0.8315, -2.0), (1.556, 0.8315, 0.0), (1.707, 0.7071, -2.0), (1.707, 0.7071, 0.0), (1.831, 0.5556, -2.0), (1.831, 0.5556, 0.0), (1.924, 0.3827, -2.0), (1.924, 0.3827, 0.0), (1.981, 0.1951, -2.0), (1.981, 0.1951, 0.0), (2.0, 0.0, -2.0), (2.0, 0.0, 0.0), (1.981, -0.1951, -2.0), (1.981, -0.1951, 0.0), (1.924, -0.3827, -2.0), (1.924, -0.3827, 0.0), (1.831, -0.5556, -2.0), (1.831, -0.5556, 0.0), (1.707, -0.7071, -2.0), (1.707, -0.7071, 0.0), (1.556, -0.8315, -2.0), (1.556, -0.8315, 0.0), (1.383, -0.9239, -2.0), (1.383, -0.9239, 0.0), (1.195, -0.9808, -2.0), (1.195, -0.9808, 0.0), (1.0, -1.0, -2.0), (1.0, -1.0, 0.0), (0.8049, -0.9808, -2.0), (0.8049, -0.9808, 0.0), (0.6173, -0.9239, -2.0), (0.6173, -0.9239, 0.0), (0.4444, -0.8315, -2.0), (0.4444, -0.8315, 0.0), (0.2929, -0.7071, -2.0), (0.2929, -0.7071, 0.0), (0.1685, -0.5556, -2.0), (0.1685, -0.5556, 0.0), (0.07612, -0.3827, -2.0), (0.07612, -0.3827, 0.0), (0.01921, -0.1951, -2.0), (0.01921, -0.1951, 0.0), (0.0, 0.0, -2.0), (0.0, 0.0, 0.0), (0.01921, 0.1951, -2.0), (0.01921, 0.1951, 0.0), (0.07612, 0.3827, -2.0), (0.07612, 0.3827, 0.0), (0.1685, 0.5556, -2.0), (0.1685, 0.5556, 0.0), (0.2929, 0.7071, -2.0), (0.2929, 0.7071, 0.0), (0.4444, 0.8315, -2.0), (0.4444, 0.8315, 0.0), (0.6173, 0.9239, -2.0), (0.6173, 0.9239, 0.0), (0.8049, 0.9808, -2.0), (0.8049, 0.9808, 0.0)], [], [(0, 1, 3, 2), (2, 3, 5, 4), (4, 5, 7, 6), (6, 7, 9, 8), (8, 9, 11, 10), (10, 11, 13, 12), (12, 13, 15, 14), (14, 15, 17, 16), (16, 17, 19, 18), (18, 19, 21, 20), (20, 21, 23, 22), (22, 23, 25, 24), (24, 25, 27, 26), (26, 27, 29, 28), (28, 29, 31, 30), (30, 31, 33, 32), (32, 33, 35, 34), (34, 35, 37, 36), (36, 37, 39, 38), (38, 39, 41, 40), (40, 41, 43, 42), (42, 43, 45, 44), (44, 45, 47, 46), (46, 47, 49, 48), (48, 49, 51, 50), (50, 51, 53, 52), (52, 53, 55, 54), (54, 55, 57, 56), (56, 57, 59, 58), (58, 59, 61, 60), (3, 1, 63, 61, 59, 57, 55, 53, 51, 49, 47, 45, 43, 41, 39, 37, 35, 33, 31, 29, 27, 25, 23, 21, 19, 17, 15, 13, 11, 9, 7, 5), (60, 61, 63, 62), (62, 63, 1, 0), (0, 2, 4, 6, 8, 10, 12, 14, 16, 18, 20, 22, 24, 26, 28, 30, 32, 34, 36, 38, 40, 42, 44, 46, 48, 50, 52, 54, 56, 58, 60, 62)])
_uv = me_cylinder_009.uv_layers.new(name='UVMap')
_uv.uv.foreach_set('vector', [1.0, 0.5, 1.0, 1.0, 0.9688, 1.0, 0.9688, 0.5, 0.9688, 0.5, 0.9688, 1.0, 0.9375, 1.0, 0.9375, 0.5, 0.9375, 0.5, 0.9375, 1.0, 0.9062, 1.0, 0.9062, 0.5, 0.9062, 0.5, 0.9062, 1.0, 0.875, 1.0, 0.875, 0.5, 0.875, 0.5, 0.875, 1.0, 0.8438, 1.0, 0.8438, 0.5, 0.8438, 0.5, 0.8438, 1.0, 0.8125, 1.0, 0.8125, 0.5, 0.8125, 0.5, 0.8125, 1.0, 0.7812, 1.0, 0.7812, 0.5, 0.7812, 0.5, 0.7812, 1.0, 0.75, 1.0, 0.75, 0.5, 0.75, 0.5, 0.75, 1.0, 0.7188, 1.0, 0.7188, 0.5, 0.7188, 0.5, 0.7188, 1.0, 0.6875, 1.0, 0.6875, 0.5, 0.6875, 0.5, 0.6875, 1.0, 0.6562, 1.0, 0.6562, 0.5, 0.6562, 0.5, 0.6562, 1.0, 0.625, 1.0, 0.625, 0.5, 0.625, 0.5, 0.625, 1.0, 0.5938, 1.0, 0.5938, 0.5, 0.5938, 0.5, 0.5938, 1.0, 0.5625, 1.0, 0.5625, 0.5, 0.5625, 0.5, 0.5625, 1.0, 0.5312, 1.0, 0.5312, 0.5, 0.5312, 0.5, 0.5312, 1.0, 0.5, 1.0, 0.5, 0.5, 0.5, 0.5, 0.5, 1.0, 0.4688, 1.0, 0.4688, 0.5, 0.4688, 0.5, 0.4688, 1.0, 0.4375, 1.0, 0.4375, 0.5, 0.4375, 0.5, 0.4375, 1.0, 0.4062, 1.0, 0.4062, 0.5, 0.4062, 0.5, 0.4062, 1.0, 0.375, 1.0, 0.375, 0.5, 0.375, 0.5, 0.375, 1.0, 0.3438, 1.0, 0.3438, 0.5, 0.3438, 0.5, 0.3438, 1.0, 0.3125, 1.0, 0.3125, 0.5, 0.3125, 0.5, 0.3125, 1.0, 0.2812, 1.0, 0.2812, 0.5, 0.2812, 0.5, 0.2812, 1.0, 0.25, 1.0, 0.25, 0.5, 0.25, 0.5, 0.25, 1.0, 0.2188, 1.0, 0.2188, 0.5, 0.2188, 0.5, 0.2188, 1.0, 0.1875, 1.0, 0.1875, 0.5, 0.1875, 0.5, 0.1875, 1.0, 0.1562, 1.0, 0.1562, 0.5, 0.1562, 0.5, 0.1562, 1.0, 0.125, 1.0, 0.125, 0.5, 0.125, 0.5, 0.125, 1.0, 0.09375, 1.0, 0.09375, 0.5, 0.09375, 0.5, 0.09375, 1.0, 0.0625, 1.0, 0.0625, 0.5, 0.2968, 0.4854, 0.25, 0.49, 0.2032, 0.4854, 0.1582, 0.4717, 0.1167, 0.4496, 0.08029, 0.4197, 0.05045, 0.3833, 0.02827, 0.3418, 0.01461, 0.2968, 0.01, 0.25, 0.01461, 0.2032, 0.02827, 0.1582, 0.05045, 0.1167, 0.08029, 0.08029, 0.1167, 0.05045, 0.1582, 0.02827, 0.2032, 0.01461, 0.25, 0.01, 0.2968, 0.01461, 0.3418, 0.02827, 0.3833, 0.05045, 0.4197, 0.08029, 0.4496, 0.1167, 0.4717, 0.1582, 0.4854, 0.2032, 0.49, 0.25, 0.4854, 0.2968, 0.4717, 0.3418, 0.4496, 0.3833, 0.4197, 0.4197, 0.3833, 0.4496, 0.3418, 0.4717, 0.0625, 0.5, 0.0625, 1.0, 0.03125, 1.0, 0.03125, 0.5, 0.03125, 0.5, 0.03125, 1.0, 0.0, 1.0, 0.0, 0.5, 0.75, 0.49, 0.7968, 0.4854, 0.8418, 0.4717, 0.8833, 0.4496, 0.9197, 0.4197, 0.9496, 0.3833, 0.9717, 0.3418, 0.9854, 0.2968, 0.99, 0.25, 0.9854, 0.2032, 0.9717, 0.1582, 0.9496, 0.1167, 0.9197, 0.08029, 0.8833, 0.05045, 0.8418, 0.02827, 0.7968, 0.01461, 0.75, 0.01, 0.7032, 0.01461, 0.6582, 0.02827, 0.6167, 0.05045, 0.5803, 0.08029, 0.5504, 0.1167, 0.5283, 0.1582, 0.5146, 0.2032, 0.51, 0.25, 0.5146, 0.2968, 0.5283, 0.3418, 0.5504, 0.3833, 0.5803, 0.4197, 0.6167, 0.4496, 0.6582, 0.4717, 0.7032, 0.4854])
me_cylinder_009.update()
me_cylinder_010 = bpy.data.meshes.new('Cylinder.010')
me_cylinder_010.from_pydata([(1.0, 1.0, -2.0), (1.0, 1.0, 0.0), (1.195, 0.9808, -2.0), (1.195, 0.9808, 0.0), (1.383, 0.9239, -2.0), (1.383, 0.9239, 0.0), (1.556, 0.8315, -2.0), (1.556, 0.8315, 0.0), (1.707, 0.7071, -2.0), (1.707, 0.7071, 0.0), (1.831, 0.5556, -2.0), (1.831, 0.5556, 0.0), (1.924, 0.3827, -2.0), (1.924, 0.3827, 0.0), (1.981, 0.1951, -2.0), (1.981, 0.1951, 0.0), (2.0, 0.0, -2.0), (2.0, 0.0, 0.0), (1.981, -0.1951, -2.0), (1.981, -0.1951, 0.0), (1.924, -0.3827, -2.0), (1.924, -0.3827, 0.0), (1.831, -0.5556, -2.0), (1.831, -0.5556, 0.0), (1.707, -0.7071, -2.0), (1.707, -0.7071, 0.0), (1.556, -0.8315, -2.0), (1.556, -0.8315, 0.0), (1.383, -0.9239, -2.0), (1.383, -0.9239, 0.0), (1.195, -0.9808, -2.0), (1.195, -0.9808, 0.0), (1.0, -1.0, -2.0), (1.0, -1.0, 0.0), (0.8049, -0.9808, -2.0), (0.8049, -0.9808, 0.0), (0.6173, -0.9239, -2.0), (0.6173, -0.9239, 0.0), (0.4444, -0.8315, -2.0), (0.4444, -0.8315, 0.0), (0.2929, -0.7071, -2.0), (0.2929, -0.7071, 0.0), (0.1685, -0.5556, -2.0), (0.1685, -0.5556, 0.0), (0.07612, -0.3827, -2.0), (0.07612, -0.3827, 0.0), (0.01921, -0.1951, -2.0), (0.01921, -0.1951, 0.0), (0.0, 0.0, -2.0), (0.0, 0.0, 0.0), (0.01921, 0.1951, -2.0), (0.01921, 0.1951, 0.0), (0.07612, 0.3827, -2.0), (0.07612, 0.3827, 0.0), (0.1685, 0.5556, -2.0), (0.1685, 0.5556, 0.0), (0.2929, 0.7071, -2.0), (0.2929, 0.7071, 0.0), (0.4444, 0.8315, -2.0), (0.4444, 0.8315, 0.0), (0.6173, 0.9239, -2.0), (0.6173, 0.9239, 0.0), (0.8049, 0.9808, -2.0), (0.8049, 0.9808, 0.0)], [], [(0, 1, 3, 2), (2, 3, 5, 4), (4, 5, 7, 6), (6, 7, 9, 8), (8, 9, 11, 10), (10, 11, 13, 12), (12, 13, 15, 14), (14, 15, 17, 16), (16, 17, 19, 18), (18, 19, 21, 20), (20, 21, 23, 22), (22, 23, 25, 24), (24, 25, 27, 26), (26, 27, 29, 28), (28, 29, 31, 30), (30, 31, 33, 32), (32, 33, 35, 34), (34, 35, 37, 36), (36, 37, 39, 38), (38, 39, 41, 40), (40, 41, 43, 42), (42, 43, 45, 44), (44, 45, 47, 46), (46, 47, 49, 48), (48, 49, 51, 50), (50, 51, 53, 52), (52, 53, 55, 54), (54, 55, 57, 56), (56, 57, 59, 58), (58, 59, 61, 60), (3, 1, 63, 61, 59, 57, 55, 53, 51, 49, 47, 45, 43, 41, 39, 37, 35, 33, 31, 29, 27, 25, 23, 21, 19, 17, 15, 13, 11, 9, 7, 5), (60, 61, 63, 62), (62, 63, 1, 0), (0, 2, 4, 6, 8, 10, 12, 14, 16, 18, 20, 22, 24, 26, 28, 30, 32, 34, 36, 38, 40, 42, 44, 46, 48, 50, 52, 54, 56, 58, 60, 62)])
_uv = me_cylinder_010.uv_layers.new(name='UVMap')
_uv.uv.foreach_set('vector', [1.0, 0.5, 1.0, 1.0, 0.9688, 1.0, 0.9688, 0.5, 0.9688, 0.5, 0.9688, 1.0, 0.9375, 1.0, 0.9375, 0.5, 0.9375, 0.5, 0.9375, 1.0, 0.9062, 1.0, 0.9062, 0.5, 0.9062, 0.5, 0.9062, 1.0, 0.875, 1.0, 0.875, 0.5, 0.875, 0.5, 0.875, 1.0, 0.8438, 1.0, 0.8438, 0.5, 0.8438, 0.5, 0.8438, 1.0, 0.8125, 1.0, 0.8125, 0.5, 0.8125, 0.5, 0.8125, 1.0, 0.7812, 1.0, 0.7812, 0.5, 0.7812, 0.5, 0.7812, 1.0, 0.75, 1.0, 0.75, 0.5, 0.75, 0.5, 0.75, 1.0, 0.7188, 1.0, 0.7188, 0.5, 0.7188, 0.5, 0.7188, 1.0, 0.6875, 1.0, 0.6875, 0.5, 0.6875, 0.5, 0.6875, 1.0, 0.6562, 1.0, 0.6562, 0.5, 0.6562, 0.5, 0.6562, 1.0, 0.625, 1.0, 0.625, 0.5, 0.625, 0.5, 0.625, 1.0, 0.5938, 1.0, 0.5938, 0.5, 0.5938, 0.5, 0.5938, 1.0, 0.5625, 1.0, 0.5625, 0.5, 0.5625, 0.5, 0.5625, 1.0, 0.5312, 1.0, 0.5312, 0.5, 0.5312, 0.5, 0.5312, 1.0, 0.5, 1.0, 0.5, 0.5, 0.5, 0.5, 0.5, 1.0, 0.4688, 1.0, 0.4688, 0.5, 0.4688, 0.5, 0.4688, 1.0, 0.4375, 1.0, 0.4375, 0.5, 0.4375, 0.5, 0.4375, 1.0, 0.4062, 1.0, 0.4062, 0.5, 0.4062, 0.5, 0.4062, 1.0, 0.375, 1.0, 0.375, 0.5, 0.375, 0.5, 0.375, 1.0, 0.3438, 1.0, 0.3438, 0.5, 0.3438, 0.5, 0.3438, 1.0, 0.3125, 1.0, 0.3125, 0.5, 0.3125, 0.5, 0.3125, 1.0, 0.2812, 1.0, 0.2812, 0.5, 0.2812, 0.5, 0.2812, 1.0, 0.25, 1.0, 0.25, 0.5, 0.25, 0.5, 0.25, 1.0, 0.2188, 1.0, 0.2188, 0.5, 0.2188, 0.5, 0.2188, 1.0, 0.1875, 1.0, 0.1875, 0.5, 0.1875, 0.5, 0.1875, 1.0, 0.1562, 1.0, 0.1562, 0.5, 0.1562, 0.5, 0.1562, 1.0, 0.125, 1.0, 0.125, 0.5, 0.125, 0.5, 0.125, 1.0, 0.09375, 1.0, 0.09375, 0.5, 0.09375, 0.5, 0.09375, 1.0, 0.0625, 1.0, 0.0625, 0.5, 0.2968, 0.4854, 0.25, 0.49, 0.2032, 0.4854, 0.1582, 0.4717, 0.1167, 0.4496, 0.08029, 0.4197, 0.05045, 0.3833, 0.02827, 0.3418, 0.01461, 0.2968, 0.01, 0.25, 0.01461, 0.2032, 0.02827, 0.1582, 0.05045, 0.1167, 0.08029, 0.08029, 0.1167, 0.05045, 0.1582, 0.02827, 0.2032, 0.01461, 0.25, 0.01, 0.2968, 0.01461, 0.3418, 0.02827, 0.3833, 0.05045, 0.4197, 0.08029, 0.4496, 0.1167, 0.4717, 0.1582, 0.4854, 0.2032, 0.49, 0.25, 0.4854, 0.2968, 0.4717, 0.3418, 0.4496, 0.3833, 0.4197, 0.4197, 0.3833, 0.4496, 0.3418, 0.4717, 0.0625, 0.5, 0.0625, 1.0, 0.03125, 1.0, 0.03125, 0.5, 0.03125, 0.5, 0.03125, 1.0, 0.0, 1.0, 0.0, 0.5, 0.75, 0.49, 0.7968, 0.4854, 0.8418, 0.4717, 0.8833, 0.4496, 0.9197, 0.4197, 0.9496, 0.3833, 0.9717, 0.3418, 0.9854, 0.2968, 0.99, 0.25, 0.9854, 0.2032, 0.9717, 0.1582, 0.9496, 0.1167, 0.9197, 0.08029, 0.8833, 0.05045, 0.8418, 0.02827, 0.7968, 0.01461, 0.75, 0.01, 0.7032, 0.01461, 0.6582, 0.02827, 0.6167, 0.05045, 0.5803, 0.08029, 0.5504, 0.1167, 0.5283, 0.1582, 0.5146, 0.2032, 0.51, 0.25, 0.5146, 0.2968, 0.5283, 0.3418, 0.5504, 0.3833, 0.5803, 0.4197, 0.6167, 0.4496, 0.6582, 0.4717, 0.7032, 0.4854])
me_cylinder_010.update()
me_cylinder_011 = bpy.data.meshes.new('Cylinder.011')
me_cylinder_011.from_pydata([(1.0, 1.0, -2.0), (1.0, 1.0, 0.0), (1.195, 0.9808, -2.0), (1.195, 0.9808, 0.0), (1.383, 0.9239, -2.0), (1.383, 0.9239, 0.0), (1.556, 0.8315, -2.0), (1.556, 0.8315, 0.0), (1.707, 0.7071, -2.0), (1.707, 0.7071, 0.0), (1.831, 0.5556, -2.0), (1.831, 0.5556, 0.0), (1.924, 0.3827, -2.0), (1.924, 0.3827, 0.0), (1.981, 0.1951, -2.0), (1.981, 0.1951, 0.0), (2.0, 0.0, -2.0), (2.0, 0.0, 0.0), (1.981, -0.1951, -2.0), (1.981, -0.1951, 0.0), (1.924, -0.3827, -2.0), (1.924, -0.3827, 0.0), (1.831, -0.5556, -2.0), (1.831, -0.5556, 0.0), (1.707, -0.7071, -2.0), (1.707, -0.7071, 0.0), (1.556, -0.8315, -2.0), (1.556, -0.8315, 0.0), (1.383, -0.9239, -2.0), (1.383, -0.9239, 0.0), (1.195, -0.9808, -2.0), (1.195, -0.9808, 0.0), (1.0, -1.0, -2.0), (1.0, -1.0, 0.0), (0.8049, -0.9808, -2.0), (0.8049, -0.9808, 0.0), (0.6173, -0.9239, -2.0), (0.6173, -0.9239, 0.0), (0.4444, -0.8315, -2.0), (0.4444, -0.8315, 0.0), (0.2929, -0.7071, -2.0), (0.2929, -0.7071, 0.0), (0.1685, -0.5556, -2.0), (0.1685, -0.5556, 0.0), (0.07612, -0.3827, -2.0), (0.07612, -0.3827, 0.0), (0.01921, -0.1951, -2.0), (0.01921, -0.1951, 0.0), (0.0, 0.0, -2.0), (0.0, 0.0, 0.0), (0.01921, 0.1951, -2.0), (0.01921, 0.1951, 0.0), (0.07612, 0.3827, -2.0), (0.07612, 0.3827, 0.0), (0.1685, 0.5556, -2.0), (0.1685, 0.5556, 0.0), (0.2929, 0.7071, -2.0), (0.2929, 0.7071, 0.0), (0.4444, 0.8315, -2.0), (0.4444, 0.8315, 0.0), (0.6173, 0.9239, -2.0), (0.6173, 0.9239, 0.0), (0.8049, 0.9808, -2.0), (0.8049, 0.9808, 0.0)], [], [(0, 1, 3, 2), (2, 3, 5, 4), (4, 5, 7, 6), (6, 7, 9, 8), (8, 9, 11, 10), (10, 11, 13, 12), (12, 13, 15, 14), (14, 15, 17, 16), (16, 17, 19, 18), (18, 19, 21, 20), (20, 21, 23, 22), (22, 23, 25, 24), (24, 25, 27, 26), (26, 27, 29, 28), (28, 29, 31, 30), (30, 31, 33, 32), (32, 33, 35, 34), (34, 35, 37, 36), (36, 37, 39, 38), (38, 39, 41, 40), (40, 41, 43, 42), (42, 43, 45, 44), (44, 45, 47, 46), (46, 47, 49, 48), (48, 49, 51, 50), (50, 51, 53, 52), (52, 53, 55, 54), (54, 55, 57, 56), (56, 57, 59, 58), (58, 59, 61, 60), (3, 1, 63, 61, 59, 57, 55, 53, 51, 49, 47, 45, 43, 41, 39, 37, 35, 33, 31, 29, 27, 25, 23, 21, 19, 17, 15, 13, 11, 9, 7, 5), (60, 61, 63, 62), (62, 63, 1, 0), (0, 2, 4, 6, 8, 10, 12, 14, 16, 18, 20, 22, 24, 26, 28, 30, 32, 34, 36, 38, 40, 42, 44, 46, 48, 50, 52, 54, 56, 58, 60, 62)])
_uv = me_cylinder_011.uv_layers.new(name='UVMap')
_uv.uv.foreach_set('vector', [1.0, 0.5, 1.0, 1.0, 0.9688, 1.0, 0.9688, 0.5, 0.9688, 0.5, 0.9688, 1.0, 0.9375, 1.0, 0.9375, 0.5, 0.9375, 0.5, 0.9375, 1.0, 0.9062, 1.0, 0.9062, 0.5, 0.9062, 0.5, 0.9062, 1.0, 0.875, 1.0, 0.875, 0.5, 0.875, 0.5, 0.875, 1.0, 0.8438, 1.0, 0.8438, 0.5, 0.8438, 0.5, 0.8438, 1.0, 0.8125, 1.0, 0.8125, 0.5, 0.8125, 0.5, 0.8125, 1.0, 0.7812, 1.0, 0.7812, 0.5, 0.7812, 0.5, 0.7812, 1.0, 0.75, 1.0, 0.75, 0.5, 0.75, 0.5, 0.75, 1.0, 0.7188, 1.0, 0.7188, 0.5, 0.7188, 0.5, 0.7188, 1.0, 0.6875, 1.0, 0.6875, 0.5, 0.6875, 0.5, 0.6875, 1.0, 0.6562, 1.0, 0.6562, 0.5, 0.6562, 0.5, 0.6562, 1.0, 0.625, 1.0, 0.625, 0.5, 0.625, 0.5, 0.625, 1.0, 0.5938, 1.0, 0.5938, 0.5, 0.5938, 0.5, 0.5938, 1.0, 0.5625, 1.0, 0.5625, 0.5, 0.5625, 0.5, 0.5625, 1.0, 0.5312, 1.0, 0.5312, 0.5, 0.5312, 0.5, 0.5312, 1.0, 0.5, 1.0, 0.5, 0.5, 0.5, 0.5, 0.5, 1.0, 0.4688, 1.0, 0.4688, 0.5, 0.4688, 0.5, 0.4688, 1.0, 0.4375, 1.0, 0.4375, 0.5, 0.4375, 0.5, 0.4375, 1.0, 0.4062, 1.0, 0.4062, 0.5, 0.4062, 0.5, 0.4062, 1.0, 0.375, 1.0, 0.375, 0.5, 0.375, 0.5, 0.375, 1.0, 0.3438, 1.0, 0.3438, 0.5, 0.3438, 0.5, 0.3438, 1.0, 0.3125, 1.0, 0.3125, 0.5, 0.3125, 0.5, 0.3125, 1.0, 0.2812, 1.0, 0.2812, 0.5, 0.2812, 0.5, 0.2812, 1.0, 0.25, 1.0, 0.25, 0.5, 0.25, 0.5, 0.25, 1.0, 0.2188, 1.0, 0.2188, 0.5, 0.2188, 0.5, 0.2188, 1.0, 0.1875, 1.0, 0.1875, 0.5, 0.1875, 0.5, 0.1875, 1.0, 0.1562, 1.0, 0.1562, 0.5, 0.1562, 0.5, 0.1562, 1.0, 0.125, 1.0, 0.125, 0.5, 0.125, 0.5, 0.125, 1.0, 0.09375, 1.0, 0.09375, 0.5, 0.09375, 0.5, 0.09375, 1.0, 0.0625, 1.0, 0.0625, 0.5, 0.2968, 0.4854, 0.25, 0.49, 0.2032, 0.4854, 0.1582, 0.4717, 0.1167, 0.4496, 0.08029, 0.4197, 0.05045, 0.3833, 0.02827, 0.3418, 0.01461, 0.2968, 0.01, 0.25, 0.01461, 0.2032, 0.02827, 0.1582, 0.05045, 0.1167, 0.08029, 0.08029, 0.1167, 0.05045, 0.1582, 0.02827, 0.2032, 0.01461, 0.25, 0.01, 0.2968, 0.01461, 0.3418, 0.02827, 0.3833, 0.05045, 0.4197, 0.08029, 0.4496, 0.1167, 0.4717, 0.1582, 0.4854, 0.2032, 0.49, 0.25, 0.4854, 0.2968, 0.4717, 0.3418, 0.4496, 0.3833, 0.4197, 0.4197, 0.3833, 0.4496, 0.3418, 0.4717, 0.0625, 0.5, 0.0625, 1.0, 0.03125, 1.0, 0.03125, 0.5, 0.03125, 0.5, 0.03125, 1.0, 0.0, 1.0, 0.0, 0.5, 0.75, 0.49, 0.7968, 0.4854, 0.8418, 0.4717, 0.8833, 0.4496, 0.9197, 0.4197, 0.9496, 0.3833, 0.9717, 0.3418, 0.9854, 0.2968, 0.99, 0.25, 0.9854, 0.2032, 0.9717, 0.1582, 0.9496, 0.1167, 0.9197, 0.08029, 0.8833, 0.05045, 0.8418, 0.02827, 0.7968, 0.01461, 0.75, 0.01, 0.7032, 0.01461, 0.6582, 0.02827, 0.6167, 0.05045, 0.5803, 0.08029, 0.5504, 0.1167, 0.5283, 0.1582, 0.5146, 0.2032, 0.51, 0.25, 0.5146, 0.2968, 0.5283, 0.3418, 0.5504, 0.3833, 0.5803, 0.4197, 0.6167, 0.4496, 0.6582, 0.4717, 0.7032, 0.4854])
me_cylinder_011.update()
me_cylinder_012 = bpy.data.meshes.new('Cylinder.012')
me_cylinder_012.from_pydata([(1.0, 1.0, -2.0), (1.0, 1.0, 0.0), (1.195, 0.9808, -2.0), (1.195, 0.9808, 0.0), (1.383, 0.9239, -2.0), (1.383, 0.9239, 0.0), (1.556, 0.8315, -2.0), (1.556, 0.8315, 0.0), (1.707, 0.7071, -2.0), (1.707, 0.7071, 0.0), (1.831, 0.5556, -2.0), (1.831, 0.5556, 0.0), (1.924, 0.3827, -2.0), (1.924, 0.3827, 0.0), (1.981, 0.1951, -2.0), (1.981, 0.1951, 0.0), (2.0, 0.0, -2.0), (2.0, 0.0, 0.0), (1.981, -0.1951, -2.0), (1.981, -0.1951, 0.0), (1.924, -0.3827, -2.0), (1.924, -0.3827, 0.0), (1.831, -0.5556, -2.0), (1.831, -0.5556, 0.0), (1.707, -0.7071, -2.0), (1.707, -0.7071, 0.0), (1.556, -0.8315, -2.0), (1.556, -0.8315, 0.0), (1.383, -0.9239, -2.0), (1.383, -0.9239, 0.0), (1.195, -0.9808, -2.0), (1.195, -0.9808, 0.0), (1.0, -1.0, -2.0), (1.0, -1.0, 0.0), (0.8049, -0.9808, -2.0), (0.8049, -0.9808, 0.0), (0.6173, -0.9239, -2.0), (0.6173, -0.9239, 0.0), (0.4444, -0.8315, -2.0), (0.4444, -0.8315, 0.0), (0.2929, -0.7071, -2.0), (0.2929, -0.7071, 0.0), (0.1685, -0.5556, -2.0), (0.1685, -0.5556, 0.0), (0.07612, -0.3827, -2.0), (0.07612, -0.3827, 0.0), (0.01921, -0.1951, -2.0), (0.01921, -0.1951, 0.0), (0.0, 0.0, -2.0), (0.0, 0.0, 0.0), (0.01921, 0.1951, -2.0), (0.01921, 0.1951, 0.0), (0.07612, 0.3827, -2.0), (0.07612, 0.3827, 0.0), (0.1685, 0.5556, -2.0), (0.1685, 0.5556, 0.0), (0.2929, 0.7071, -2.0), (0.2929, 0.7071, 0.0), (0.4444, 0.8315, -2.0), (0.4444, 0.8315, 0.0), (0.6173, 0.9239, -2.0), (0.6173, 0.9239, 0.0), (0.8049, 0.9808, -2.0), (0.8049, 0.9808, 0.0)], [], [(0, 1, 3, 2), (2, 3, 5, 4), (4, 5, 7, 6), (6, 7, 9, 8), (8, 9, 11, 10), (10, 11, 13, 12), (12, 13, 15, 14), (14, 15, 17, 16), (16, 17, 19, 18), (18, 19, 21, 20), (20, 21, 23, 22), (22, 23, 25, 24), (24, 25, 27, 26), (26, 27, 29, 28), (28, 29, 31, 30), (30, 31, 33, 32), (32, 33, 35, 34), (34, 35, 37, 36), (36, 37, 39, 38), (38, 39, 41, 40), (40, 41, 43, 42), (42, 43, 45, 44), (44, 45, 47, 46), (46, 47, 49, 48), (48, 49, 51, 50), (50, 51, 53, 52), (52, 53, 55, 54), (54, 55, 57, 56), (56, 57, 59, 58), (58, 59, 61, 60), (3, 1, 63, 61, 59, 57, 55, 53, 51, 49, 47, 45, 43, 41, 39, 37, 35, 33, 31, 29, 27, 25, 23, 21, 19, 17, 15, 13, 11, 9, 7, 5), (60, 61, 63, 62), (62, 63, 1, 0), (0, 2, 4, 6, 8, 10, 12, 14, 16, 18, 20, 22, 24, 26, 28, 30, 32, 34, 36, 38, 40, 42, 44, 46, 48, 50, 52, 54, 56, 58, 60, 62)])
_uv = me_cylinder_012.uv_layers.new(name='UVMap')
_uv.uv.foreach_set('vector', [1.0, 0.5, 1.0, 1.0, 0.9688, 1.0, 0.9688, 0.5, 0.9688, 0.5, 0.9688, 1.0, 0.9375, 1.0, 0.9375, 0.5, 0.9375, 0.5, 0.9375, 1.0, 0.9062, 1.0, 0.9062, 0.5, 0.9062, 0.5, 0.9062, 1.0, 0.875, 1.0, 0.875, 0.5, 0.875, 0.5, 0.875, 1.0, 0.8438, 1.0, 0.8438, 0.5, 0.8438, 0.5, 0.8438, 1.0, 0.8125, 1.0, 0.8125, 0.5, 0.8125, 0.5, 0.8125, 1.0, 0.7812, 1.0, 0.7812, 0.5, 0.7812, 0.5, 0.7812, 1.0, 0.75, 1.0, 0.75, 0.5, 0.75, 0.5, 0.75, 1.0, 0.7188, 1.0, 0.7188, 0.5, 0.7188, 0.5, 0.7188, 1.0, 0.6875, 1.0, 0.6875, 0.5, 0.6875, 0.5, 0.6875, 1.0, 0.6562, 1.0, 0.6562, 0.5, 0.6562, 0.5, 0.6562, 1.0, 0.625, 1.0, 0.625, 0.5, 0.625, 0.5, 0.625, 1.0, 0.5938, 1.0, 0.5938, 0.5, 0.5938, 0.5, 0.5938, 1.0, 0.5625, 1.0, 0.5625, 0.5, 0.5625, 0.5, 0.5625, 1.0, 0.5312, 1.0, 0.5312, 0.5, 0.5312, 0.5, 0.5312, 1.0, 0.5, 1.0, 0.5, 0.5, 0.5, 0.5, 0.5, 1.0, 0.4688, 1.0, 0.4688, 0.5, 0.4688, 0.5, 0.4688, 1.0, 0.4375, 1.0, 0.4375, 0.5, 0.4375, 0.5, 0.4375, 1.0, 0.4062, 1.0, 0.4062, 0.5, 0.4062, 0.5, 0.4062, 1.0, 0.375, 1.0, 0.375, 0.5, 0.375, 0.5, 0.375, 1.0, 0.3438, 1.0, 0.3438, 0.5, 0.3438, 0.5, 0.3438, 1.0, 0.3125, 1.0, 0.3125, 0.5, 0.3125, 0.5, 0.3125, 1.0, 0.2812, 1.0, 0.2812, 0.5, 0.2812, 0.5, 0.2812, 1.0, 0.25, 1.0, 0.25, 0.5, 0.25, 0.5, 0.25, 1.0, 0.2188, 1.0, 0.2188, 0.5, 0.2188, 0.5, 0.2188, 1.0, 0.1875, 1.0, 0.1875, 0.5, 0.1875, 0.5, 0.1875, 1.0, 0.1562, 1.0, 0.1562, 0.5, 0.1562, 0.5, 0.1562, 1.0, 0.125, 1.0, 0.125, 0.5, 0.125, 0.5, 0.125, 1.0, 0.09375, 1.0, 0.09375, 0.5, 0.09375, 0.5, 0.09375, 1.0, 0.0625, 1.0, 0.0625, 0.5, 0.2968, 0.4854, 0.25, 0.49, 0.2032, 0.4854, 0.1582, 0.4717, 0.1167, 0.4496, 0.08029, 0.4197, 0.05045, 0.3833, 0.02827, 0.3418, 0.01461, 0.2968, 0.01, 0.25, 0.01461, 0.2032, 0.02827, 0.1582, 0.05045, 0.1167, 0.08029, 0.08029, 0.1167, 0.05045, 0.1582, 0.02827, 0.2032, 0.01461, 0.25, 0.01, 0.2968, 0.01461, 0.3418, 0.02827, 0.3833, 0.05045, 0.4197, 0.08029, 0.4496, 0.1167, 0.4717, 0.1582, 0.4854, 0.2032, 0.49, 0.25, 0.4854, 0.2968, 0.4717, 0.3418, 0.4496, 0.3833, 0.4197, 0.4197, 0.3833, 0.4496, 0.3418, 0.4717, 0.0625, 0.5, 0.0625, 1.0, 0.03125, 1.0, 0.03125, 0.5, 0.03125, 0.5, 0.03125, 1.0, 0.0, 1.0, 0.0, 0.5, 0.75, 0.49, 0.7968, 0.4854, 0.8418, 0.4717, 0.8833, 0.4496, 0.9197, 0.4197, 0.9496, 0.3833, 0.9717, 0.3418, 0.9854, 0.2968, 0.99, 0.25, 0.9854, 0.2032, 0.9717, 0.1582, 0.9496, 0.1167, 0.9197, 0.08029, 0.8833, 0.05045, 0.8418, 0.02827, 0.7968, 0.01461, 0.75, 0.01, 0.7032, 0.01461, 0.6582, 0.02827, 0.6167, 0.05045, 0.5803, 0.08029, 0.5504, 0.1167, 0.5283, 0.1582, 0.5146, 0.2032, 0.51, 0.25, 0.5146, 0.2968, 0.5283, 0.3418, 0.5504, 0.3833, 0.5803, 0.4197, 0.6167, 0.4496, 0.6582, 0.4717, 0.7032, 0.4854])
me_cylinder_012.update()

# ---- objects
ob_carte = bpy.data.objects.new('carte', me_cube_010)
ob_trou_001 = bpy.data.objects.new('trou.001', me_cylinder)
ob_trou_002 = bpy.data.objects.new('trou.002', me_cylinder_007)
ob_trou_003 = bpy.data.objects.new('trou.003', me_cylinder_008)
ob_trou_004 = bpy.data.objects.new('trou.004', me_cylinder_009)
ob_trou_005 = bpy.data.objects.new('trou.005', me_cylinder_010)
ob_trou_006 = bpy.data.objects.new('trou.006', me_cylinder_011)
ob_trou_007 = bpy.data.objects.new('trou.007', me_cylinder_012)

# ---- transforms, parenting, visibility, modifiers, constraints
ob_carte.location = (0.0, 0.0, 0.0)
ob_carte.scale = (47.0, 30.0, 0.75)
ob_trou_001.location = (2.75, 4.5, 0.0)
ob_trou_001.scale = (2.75, 2.75, 0.75)
ob_trou_002.location = (15.75, 4.5, 0.0)
ob_trou_002.scale = (2.75, 2.75, 0.75)
ob_trou_003.location = (27.75, 4.5, 0.0)
ob_trou_003.scale = (2.75, 2.75, 0.75)
ob_trou_004.location = (40.75, 4.5, 0.0)
ob_trou_004.scale = (2.75, 2.75, 0.75)
ob_trou_005.location = (53.75, 4.5, 0.0)
ob_trou_005.scale = (2.75, 2.75, 0.75)
ob_trou_006.location = (66.75, 4.5, 0.0)
ob_trou_006.scale = (2.75, 2.75, 0.75)
ob_trou_007.location = (78.75, 4.5, 0.0)
ob_trou_007.scale = (2.75, 2.75, 0.75)

# ---- collection membership
col_collection.objects.link(ob_carte)
col_trou.objects.link(ob_trou_001)
col_trou.objects.link(ob_trou_002)
col_trou.objects.link(ob_trou_003)
col_trou.objects.link(ob_trou_004)
col_trou.objects.link(ob_trou_005)
col_trou.objects.link(ob_trou_006)
col_trou.objects.link(ob_trou_007)

# ---- scene / render settings (as saved in the file)
scene.frame_start = 1; scene.frame_end = 250; scene.frame_set(37)
scene.render.engine = 'BLENDER_EEVEE_NEXT'
scene.cycles.sampling_pattern = 'TABULATED_SOBOL'
scene.cycles.use_light_tree = False
scene.view_settings.view_transform = 'Filmic'
scene.unit_settings.scale_length = 0.001
bpy.context.view_layer.update()

# ---- added for rendering (the .blend has no active camera and no usable light): camera, sun
cam_auto = bpy.data.cameras.new('AutoCamera')
cam_auto.lens = 50.0
cam_auto.sensor_width = 36.0
cam_auto.clip_end = 1810.93
ob_auto_camera = bpy.data.objects.new('AutoCamera', cam_auto)
scene.collection.objects.link(ob_auto_camera)
ob_auto_camera.location = (150.187, -93.8249, 81.7999)
ob_auto_camera.rotation_euler = (1.09748, -7.21219e-08, 0.694738)
scene.camera = ob_auto_camera
light_auto_sun = bpy.data.lights.new('AutoSun', 'SUN')
light_auto_sun.energy = 3.0
light_auto_sun.angle = 0.0523599
ob_auto_sun = bpy.data.objects.new('AutoSun', light_auto_sun)
scene.collection.objects.link(ob_auto_sun)
ob_auto_sun.rotation_euler = (0.872665, 0.174533, 0.523599)
bpy.context.view_layer.update()
